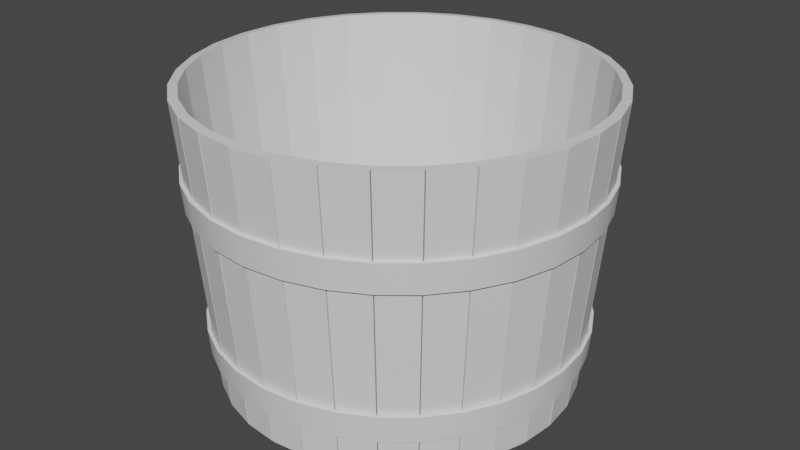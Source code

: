 # Source: Bucket.blend  (saved by Blender 3.3.6; exported with 4.5.12 LTS)
import bpy
from mathutils import Matrix  # noqa: F401  (used for matrix-valued properties, if any)

bpy.ops.wm.read_factory_settings(use_empty=True)
scene = bpy.context.scene
scene.name = 'Scene'

# ---- collections
col_collection = bpy.data.collections.new('Collection'); scene.collection.children.link(col_collection)

# ---- materials (node trees are filled in below, after node groups)
mat_wood = bpy.data.materials.new('Wood')
mat_wood.use_transparent_shadow = False
mat_steel = bpy.data.materials.new('Steel')
mat_steel.use_transparent_shadow = False

# ---- node groups
ng_auto_smooth = bpy.data.node_groups.new('Auto Smooth', 'GeometryNodeTree')
_s = ng_auto_smooth.interface.new_socket(name='Geometry', in_out='OUTPUT', socket_type='NodeSocketGeometry')
_s = ng_auto_smooth.interface.new_socket(name='Geometry', in_out='INPUT', socket_type='NodeSocketGeometry')
_s = ng_auto_smooth.interface.new_socket(name='Angle', in_out='INPUT', socket_type='NodeSocketFloat')
_s.subtype = 'ANGLE'
_s.min_value = 0.0
_s.max_value = 3.142
ng_auto_smooth.is_modifier = True
_N = ng_auto_smooth.nodes; _L = ng_auto_smooth.links
n0 = _N.new('NodeGroupOutput'); n0.name = 'Group Output'; n0.location = (480, -100)
n1 = _N.new('NodeGroupInput'); n1.name = 'Group Input'; n1.location = (-420, -300)
n2 = _N.new('NodeGroupInput'); n2.name = 'Group Input.001'; n2.location = (-60, -100)
n3 = _N.new('GeometryNodeSetShadeSmooth'); n3.name = 'Set Shade Smooth'; n3.location = (120, -100)
n3.domain = 'EDGE'
n4 = _N.new('GeometryNodeSetShadeSmooth'); n4.name = 'Set Shade Smooth.001'; n4.location = (300, -100)
n5 = _N.new('GeometryNodeInputMeshEdgeAngle'); n5.name = 'Edge Angle'; n5.location = (-420, -220)
n6 = _N.new('GeometryNodeInputEdgeSmooth'); n6.name = 'Is Edge Smooth'; n6.location = (-60, -160)
n7 = _N.new('GeometryNodeInputShadeSmooth'); n7.name = 'Is Face Smooth'; n7.location = (-240, -340)
n8 = _N.new('FunctionNodeBooleanMath'); n8.name = 'Boolean Math'; n8.location = (-60, -220)
n9 = _N.new('FunctionNodeCompare'); n9.name = 'Compare'; n9.location = (-240, -180)
n9.operation = 'LESS_EQUAL'
_L.new(n5.outputs[0], n9.inputs[0])
_L.new(n4.outputs[0], n0.inputs[0])
_L.new(n1.outputs[1], n9.inputs[1])
_L.new(n9.outputs[0], n8.inputs[0])
_L.new(n7.outputs[0], n8.inputs[1])
_L.new(n2.outputs[0], n3.inputs[0])
_L.new(n6.outputs[0], n3.inputs[1])
_L.new(n3.outputs[0], n4.inputs[0])
_L.new(n8.outputs[0], n3.inputs[2])
n0.is_active_output = True

# ---- material node trees
mat_wood.use_nodes = True; mat_wood.node_tree.nodes.clear()
_N = mat_wood.node_tree.nodes; _L = mat_wood.node_tree.links
n0 = _N.new('ShaderNodeBsdfPrincipled'); n0.name = 'Principled BSDF'; n0.location = (10, 300)
n0.distribution = 'GGX'
n0.subsurface_method = 'RANDOM_WALK_SKIN'
n0.inputs[3].default_value = 1.45
n0.inputs[27].default_value = (0.0, 0.0, 0.0, 1.0)
n0.inputs[28].default_value = 1.0
n1 = _N.new('ShaderNodeOutputMaterial'); n1.name = 'Material Output'; n1.location = (300, 300)
_L.new(n0.outputs[0], n1.inputs[0])
n1.is_active_output = True
mat_steel.use_nodes = True; mat_steel.node_tree.nodes.clear()
_N = mat_steel.node_tree.nodes; _L = mat_steel.node_tree.links
n0 = _N.new('ShaderNodeBsdfPrincipled'); n0.name = 'Principled BSDF'; n0.location = (10, 300)
n0.distribution = 'GGX'
n0.subsurface_method = 'RANDOM_WALK_SKIN'
n0.inputs[3].default_value = 1.45
n0.inputs[27].default_value = (0.0, 0.0, 0.0, 1.0)
n0.inputs[28].default_value = 1.0
n1 = _N.new('ShaderNodeOutputMaterial'); n1.name = 'Material Output'; n1.location = (300, 300)
_L.new(n0.outputs[0], n1.inputs[0])
n1.is_active_output = True

# ---- world
world_world = bpy.data.worlds.new('World'); scene.world = world_world
world_world.use_nodes = True; world_world.node_tree.nodes.clear()
_N = world_world.node_tree.nodes; _L = world_world.node_tree.links
n0 = _N.new('ShaderNodeOutputWorld'); n0.name = 'World Output'; n0.location = (300, 300)
n1 = _N.new('ShaderNodeBackground'); n1.name = 'Background'; n1.location = (10, 300)
n1.inputs[0].default_value = (0.05088, 0.05088, 0.05088, 1.0)
_L.new(n1.outputs[0], n0.inputs[0])
n0.is_active_output = True
world_world.color = (0.05088, 0.05088, 0.05088)
world_world.use_sun_shadow = False
world_world.sun_shadow_jitter_overblur = 0.0

# ---- meshes
me_circle_002 = bpy.data.meshes.new('Circle.002')
me_circle_002.from_pydata([(-1.187e-10, 0.9545, 0.04081), (-0.1862, 0.9361, 0.04081), (-0.3653, 0.8818, 0.04081), (-0.5303, 0.7936, 0.04081), (-0.6749, 0.6749, 0.04081), (-0.7936, 0.5303, 0.04081), (-0.8818, 0.3653, 0.04081), (-0.9361, 0.1862, 0.04081), (-0.9545, 8.902e-11, 0.04081), (-0.9361, -0.1862, 0.04081), (-0.8818, -0.3653, 0.04081), (-0.7936, -0.5303, 0.04081), (-0.6749, -0.6749, 0.04081), (-0.5303, -0.7936, 0.04081), (-0.3653, -0.8818, 0.04081), (-0.1862, -0.9361, 0.04081), (-1.187e-10, -0.9545, 0.04081), (0.1862, -0.9361, 0.04081), (0.3653, -0.8818, 0.04081), (0.5303, -0.7936, 0.04081), (0.6749, -0.6749, 0.04081), (0.7936, -0.5303, 0.04081), (0.8818, -0.3653, 0.04081), (0.9361, -0.1862, 0.04081), (0.9545, 8.902e-11, 0.04081), (0.9361, 0.1862, 0.04081), (0.8818, 0.3653, 0.04081), (0.7936, 0.5303, 0.04081), (0.6749, 0.6749, 0.04081), (0.5303, 0.7936, 0.04081), (0.3653, 0.8818, 0.04081), (0.1862, 0.9361, 0.04081), (0.009123, 0.9244, 0.08706), (-0.1771, 0.9061, 0.08706), (-0.3561, 0.8518, 0.08706), (-0.5212, 0.7636, 0.08706), (-0.6658, 0.6449, 0.08706), (-0.7845, 0.5003, 0.08706), (-0.8727, 0.3352, 0.08706), (-0.927, 0.1562, 0.08706), (-0.9454, -0.03003, 0.08706), (-0.927, -0.2162, 0.08706), (-0.8727, -0.3953, 0.08706), (-0.7845, -0.5603, 0.08706), (-0.6658, -0.7049, 0.08706), (-0.5212, -0.8236, 0.08706), (-0.3561, -0.9118, 0.08706), (-0.1771, -0.9662, 0.08706), (0.009123, -0.9845, 0.08706), (0.1953, -0.9662, 0.08706), (0.3744, -0.9118, 0.08706), (0.5394, -0.8236, 0.08706), (0.684, -0.7049, 0.08706), (0.8027, -0.5603, 0.08706), (0.8909, -0.3953, 0.08706), (0.9453, -0.2162, 0.08706), (0.9636, -0.03003, 0.08706), (0.9453, 0.1562, 0.08706), (0.8909, 0.3352, 0.08706), (0.8027, 0.5003, 0.08706), (0.684, 0.6449, 0.08706), (0.5394, 0.7636, 0.08706), (0.3744, 0.8518, 0.08706), (0.1953, 0.9061, 0.08706), (0.9801, -0.1982, 0.00317), (0.9251, -0.3797, 0.00317), (1.057, -0.4346, 1.658), (1.121, -0.2261, 1.658), (-0.9251, -0.3797, 0.00317), (-0.9801, -0.1982, 0.00317), (-1.121, -0.2261, 1.658), (-1.057, -0.4346, 1.658), (1.0, -0.003167, 0.00317), (0.9814, -0.192, 0.00317), (1.122, -0.2199, 1.658), (1.143, -0.003167, 1.658), (-0.8332, -0.5529, 0.00317), (-0.9226, -0.3856, 0.00317), (-1.055, -0.4404, 1.658), (-0.9523, -0.6325, 1.658), (0.9814, 0.192, 0.00317), (1.0, 0.003167, 0.00317), (1.143, 0.003167, 1.658), (1.122, 0.2199, 1.658), (-0.7093, -0.7048, 0.00317), (-0.8297, -0.5582, 0.00317), (-0.9488, -0.6378, 1.658), (-0.8106, -0.8062, 1.658), (0.9251, 0.3797, 0.00317), (0.9801, 0.1982, 0.00317), (1.121, 0.2261, 1.658), (1.057, 0.4346, 1.658), (-0.5582, -0.8297, 0.00317), (-0.7048, -0.7093, 0.00317), (-0.8062, -0.8106, 1.658), (-0.6378, -0.9488, 1.658), (0.8332, 0.5529, 0.00317), (0.9226, 0.3856, 0.00317), (1.055, 0.4404, 1.658), (0.9523, 0.6325, 1.658), (-0.3856, -0.9226, 0.00317), (-0.5529, -0.8332, 0.00317), (-0.6325, -0.9523, 1.658), (-0.4404, -1.055, 1.658), (-0.192, 0.9814, 0.00317), (-0.003167, 1.0, 0.00317), (-0.003167, 1.143, 1.658), (-0.2199, 1.122, 1.658), (0.7093, 0.7048, 0.00317), (0.8297, 0.5582, 0.00317), (0.9488, 0.6378, 1.658), (0.8106, 0.8062, 1.658), (-0.1982, -0.9801, 0.00317), (-0.3797, -0.9251, 0.00317), (-0.4346, -1.057, 1.658), (-0.2261, -1.121, 1.658), (-0.3797, 0.9251, 0.00317), (-0.1982, 0.9801, 0.00317), (-0.2261, 1.121, 1.658), (-0.4346, 1.057, 1.658), (0.5582, 0.8297, 0.00317), (0.7048, 0.7093, 0.00317), (0.8062, 0.8106, 1.658), (0.6378, 0.9488, 1.658), (-0.003167, -1.0, 0.00317), (-0.192, -0.9814, 0.00317), (-0.2199, -1.122, 1.658), (-0.003167, -1.143, 1.658), (-0.5529, 0.8332, 0.00317), (-0.3856, 0.9226, 0.00317), (-0.4404, 1.055, 1.658), (-0.6325, 0.9523, 1.658), (0.3856, 0.9226, 0.00317), (0.5529, 0.8332, 0.00317), (0.6325, 0.9523, 1.658), (0.4404, 1.055, 1.658), (0.192, -0.9814, 0.00317), (0.003167, -1.0, 0.00317), (0.003167, -1.143, 1.658), (0.2199, -1.122, 1.658), (-0.7048, 0.7093, 0.00317), (-0.5582, 0.8297, 0.00317), (-0.6378, 0.9488, 1.658), (-0.8062, 0.8106, 1.658), (0.1982, 0.9801, 0.00317), (0.3797, 0.9251, 0.00317), (0.4346, 1.057, 1.658), (0.2261, 1.121, 1.658), (0.3797, -0.9251, 0.00317), (0.1982, -0.9801, 0.00317), (0.2261, -1.121, 1.658), (0.4346, -1.057, 1.658), (-0.8297, 0.5582, 0.00317), (-0.7093, 0.7048, 0.00317), (-0.8106, 0.8062, 1.658), (-0.9488, 0.6378, 1.658), (0.003167, 1.0, 0.00317), (0.192, 0.9814, 0.00317), (0.2199, 1.122, 1.658), (0.003167, 1.143, 1.658), (0.5529, -0.8332, 0.00317), (0.3856, -0.9226, 0.00317), (0.4404, -1.055, 1.658), (0.6325, -0.9523, 1.658), (-0.9226, 0.3856, 0.00317), (-0.8332, 0.5529, 0.00317), (-0.9523, 0.6325, 1.658), (-1.055, 0.4404, 1.658), (0.7048, -0.7093, 0.00317), (0.5582, -0.8297, 0.00317), (0.6378, -0.9488, 1.658), (0.8062, -0.8106, 1.658), (-0.9801, 0.1982, 0.00317), (-0.9251, 0.3797, 0.00317), (-1.057, 0.4346, 1.658), (-1.121, 0.2261, 1.658), (0.8297, -0.5582, 0.00317), (0.7093, -0.7048, 0.00317), (0.8106, -0.8062, 1.658), (0.9488, -0.6378, 1.658), (-1.0, 0.003167, 0.00317), (-0.9814, 0.192, 0.00317), (-1.122, 0.2199, 1.658), (-1.143, 0.003167, 1.658), (0.9226, -0.3856, 0.00317), (0.8332, -0.5529, 0.00317), (0.9523, -0.6325, 1.658), (1.055, -0.4404, 1.658), (-0.9814, -0.192, 0.00317), (-1.0, -0.003167, 0.00317), (-1.143, -0.003167, 1.658), (-1.122, -0.2199, 1.658), (0.9325, -0.1837, 0.007462), (1.073, -0.2117, 1.663), (1.01, -0.4201, 1.663), (0.8774, -0.3653, 0.007462), (-0.8774, -0.3653, 0.007462), (-1.01, -0.4201, 1.663), (-1.073, -0.2117, 1.663), (-0.9325, -0.1837, 0.007462), (0.9504, 0.001716, 0.007462), (1.094, 0.001716, 1.663), (1.072, -0.215, 1.663), (0.9318, -0.1871, 0.007462), (-0.7893, -0.5294, 0.007462), (-0.9084, -0.609, 1.663), (-1.011, -0.4169, 1.663), (-0.8787, -0.3621, 0.007462), (0.9318, 0.1871, 0.007462), (1.072, 0.215, 1.663), (1.094, -0.001716, 1.663), (0.9504, -0.001716, 0.007462), (-0.6708, -0.6732, 0.007462), (-0.7721, -0.7746, 1.663), (-0.9103, -0.6062, 1.663), (-0.7912, -0.5266, 0.007462), (0.8774, 0.3653, 0.007462), (1.01, 0.4201, 1.663), (1.073, 0.2117, 1.663), (0.9325, 0.1837, 0.007462), (-0.5266, -0.7912, 0.007462), (-0.6062, -0.9103, 1.663), (-0.7746, -0.7721, 1.663), (-0.6732, -0.6708, 0.007462), (0.7893, 0.5294, 0.007462), (0.9084, 0.609, 1.663), (1.011, 0.4169, 1.663), (0.8787, 0.3621, 0.007462), (-0.3621, -0.8787, 0.007462), (-0.4169, -1.011, 1.663), (-0.609, -0.9084, 1.663), (-0.5294, -0.7893, 0.007462), (-0.1871, 0.9318, 0.007462), (-0.215, 1.072, 1.663), (0.001716, 1.094, 1.663), (0.001716, 0.9504, 0.007462), (0.6708, 0.6732, 0.007462), (0.7721, 0.7746, 1.663), (0.9103, 0.6062, 1.663), (0.7912, 0.5266, 0.007462), (-0.1837, -0.9325, 0.007462), (-0.2117, -1.073, 1.663), (-0.4201, -1.01, 1.663), (-0.3653, -0.8774, 0.007462), (-0.3653, 0.8774, 0.007462), (-0.4201, 1.01, 1.663), (-0.2117, 1.073, 1.663), (-0.1837, 0.9325, 0.007462), (0.5266, 0.7912, 0.007462), (0.6062, 0.9103, 1.663), (0.7746, 0.7721, 1.663), (0.6732, 0.6708, 0.007462), (0.001716, -0.9504, 0.007462), (0.001716, -1.094, 1.663), (-0.215, -1.072, 1.663), (-0.1871, -0.9318, 0.007462), (-0.5294, 0.7893, 0.007462), (-0.609, 0.9084, 1.663), (-0.4169, 1.011, 1.663), (-0.3621, 0.8787, 0.007462), (0.3621, 0.8787, 0.007462), (0.4169, 1.011, 1.663), (0.609, 0.9084, 1.663), (0.5294, 0.7893, 0.007462), (0.1871, -0.9318, 0.007462), (0.215, -1.072, 1.663), (-0.001716, -1.094, 1.663), (-0.001716, -0.9504, 0.007462), (-0.6732, 0.6708, 0.007462), (-0.7746, 0.7721, 1.663), (-0.6062, 0.9103, 1.663), (-0.5266, 0.7912, 0.007462), (0.1837, 0.9325, 0.007462), (0.2117, 1.073, 1.663), (0.4201, 1.01, 1.663), (0.3653, 0.8774, 0.007462), (0.3653, -0.8774, 0.007462), (0.4201, -1.01, 1.663), (0.2117, -1.073, 1.663), (0.1837, -0.9325, 0.007462), (-0.7912, 0.5266, 0.007462), (-0.9103, 0.6062, 1.663), (-0.7721, 0.7746, 1.663), (-0.6708, 0.6732, 0.007462), (-0.001716, 0.9504, 0.007462), (-0.001716, 1.094, 1.663), (0.215, 1.072, 1.663), (0.1871, 0.9318, 0.007462), (0.5294, -0.7893, 0.007462), (0.609, -0.9084, 1.663), (0.4169, -1.011, 1.663), (0.3621, -0.8787, 0.007462), (-0.8787, 0.3621, 0.007462), (-1.011, 0.4169, 1.663), (-0.9084, 0.609, 1.663), (-0.7893, 0.5294, 0.007462), (0.6732, -0.6708, 0.007462), (0.7746, -0.7721, 1.663), (0.6062, -0.9103, 1.663), (0.5266, -0.7912, 0.007462), (-0.9325, 0.1837, 0.007462), (-1.073, 0.2117, 1.663), (-1.01, 0.4201, 1.663), (-0.8774, 0.3653, 0.007462), (0.7912, -0.5266, 0.007462), (0.9103, -0.6062, 1.663), (0.7721, -0.7746, 1.663), (0.6708, -0.6732, 0.007462), (-0.9504, -0.001716, 0.007462), (-1.094, -0.001716, 1.663), (-1.072, 0.215, 1.663), (-0.9318, 0.1871, 0.007462), (0.8787, -0.3621, 0.007462), (1.011, -0.4169, 1.663), (0.9084, -0.609, 1.663), (0.7893, -0.5294, 0.007462), (-0.9318, -0.1871, 0.007462), (-1.072, -0.215, 1.663), (-1.094, 0.001716, 1.663), (-0.9504, 0.001716, 0.007462), (0.0, 1.021, 0.2087), (-0.1992, 1.001, 0.2087), (-0.3907, 0.9433, 0.2087), (-0.5672, 0.8489, 0.2087), (-0.722, 0.722, 0.2087), (-0.8489, 0.5672, 0.2087), (-0.9433, 0.3907, 0.2087), (-1.001, 0.1992, 0.2087), (-1.021, 0.0, 0.2087), (-1.001, -0.1992, 0.2087), (-0.9433, -0.3907, 0.2087), (-0.8489, -0.5672, 0.2087), (-0.722, -0.722, 0.2087), (-0.5672, -0.8489, 0.2087), (-0.3907, -0.9433, 0.2087), (-0.1992, -1.001, 0.2087), (0.0, -1.021, 0.2087), (0.1992, -1.001, 0.2087), (0.3907, -0.9433, 0.2087), (0.5672, -0.8489, 0.2087), (0.722, -0.722, 0.2087), (0.8489, -0.5672, 0.2087), (0.9433, -0.3907, 0.2087), (1.001, -0.1992, 0.2087), (1.021, 0.0, 0.2087), (1.001, 0.1992, 0.2087), (0.9433, 0.3907, 0.2087), (0.8489, 0.5672, 0.2087), (0.722, 0.722, 0.2087), (0.5672, 0.8489, 0.2087), (0.3907, 0.9433, 0.2087), (0.1992, 1.001, 0.2087), (0.0, 1.035, 0.3627), (-0.2019, 1.015, 0.3627), (-0.3959, 0.9559, 0.3627), (-0.5748, 0.8603, 0.3627), (-0.7316, 0.7316, 0.3627), (-0.8603, 0.5748, 0.3627), (-0.9559, 0.3959, 0.3627), (-1.015, 0.2019, 0.3627), (-1.035, 4.985e-11, 0.3627), (-1.015, -0.2019, 0.3627), (-0.9559, -0.3959, 0.3627), (-0.8603, -0.5748, 0.3627), (-0.7316, -0.7316, 0.3627), (-0.5748, -0.8603, 0.3627), (-0.3959, -0.9559, 0.3627), (-0.2019, -1.015, 0.3627), (0.0, -1.035, 0.3627), (0.2019, -1.015, 0.3627), (0.3959, -0.9559, 0.3627), (0.5748, -0.8603, 0.3627), (0.7316, -0.7316, 0.3627), (0.8603, -0.5748, 0.3627), (0.9559, -0.3959, 0.3627), (1.015, -0.2019, 0.3627), (1.035, 4.985e-11, 0.3627), (1.015, 0.2019, 0.3627), (0.9559, 0.3959, 0.3627), (0.8603, 0.5748, 0.3627), (0.7316, 0.7316, 0.3627), (0.5748, 0.8603, 0.3627), (0.3959, 0.9559, 0.3627), (0.2019, 1.015, 0.3627), (3.117e-10, 1.091, 1.06), (-0.2128, 1.07, 1.06), (-0.4174, 1.008, 1.06), (-0.606, 0.9069, 1.06), (-0.7713, 0.7713, 1.06), (-0.9069, 0.606, 1.06), (-1.008, 0.4174, 1.06), (-1.07, 0.2128, 1.06), (-1.091, -3.792e-10, 1.06), (-1.07, -0.2128, 1.06), (-1.008, -0.4174, 1.06), (-0.9069, -0.606, 1.06), (-0.7713, -0.7713, 1.06), (-0.606, -0.9069, 1.06), (-0.4174, -1.008, 1.06), (-0.2128, -1.07, 1.06), (3.117e-10, -1.091, 1.06), (0.2128, -1.07, 1.06), (0.4174, -1.008, 1.06), (0.606, -0.9069, 1.06), (0.7713, -0.7713, 1.06), (0.9069, -0.606, 1.06), (1.008, -0.4174, 1.06), (1.07, -0.2128, 1.06), (1.091, -3.792e-10, 1.06), (1.07, 0.2128, 1.06), (1.008, 0.4174, 1.06), (0.9069, 0.606, 1.06), (0.7713, 0.7713, 1.06), (0.606, 0.9069, 1.06), (0.4174, 1.008, 1.06), (0.2128, 1.07, 1.06), (3.117e-10, 1.105, 1.225), (-0.2156, 1.084, 1.225), (-0.423, 1.021, 1.225), (-0.6141, 0.9191, 1.225), (-0.7816, 0.7816, 1.225), (-0.9191, 0.6141, 1.225), (-1.021, 0.423, 1.225), (-1.084, 0.2156, 1.225), (-1.105, -3.259e-10, 1.225), (-1.084, -0.2156, 1.225), (-1.021, -0.423, 1.225), (-0.9191, -0.6141, 1.225), (-0.7816, -0.7816, 1.225), (-0.6141, -0.9191, 1.225), (-0.423, -1.021, 1.225), (-0.2156, -1.084, 1.225), (3.117e-10, -1.105, 1.225), (0.2156, -1.084, 1.225), (0.423, -1.021, 1.225), (0.6141, -0.9191, 1.225), (0.7816, -0.7816, 1.225), (0.9191, -0.6141, 1.225), (1.021, -0.423, 1.225), (1.084, -0.2156, 1.225), (1.105, -3.259e-10, 1.225), (1.084, 0.2156, 1.225), (1.021, 0.423, 1.225), (0.9191, 0.6141, 1.225), (0.7816, 0.7816, 1.225), (0.6141, 0.9191, 1.225), (0.423, 1.021, 1.225), (0.2156, 1.084, 1.225), (1.021, 0.2032, 0.2069), (1.035, 0.2058, 0.3609), (1.055, 4.985e-11, 0.3609), (1.041, 0.0, 0.2069), (-0.7364, -0.7364, 0.2069), (-0.7461, -0.7461, 0.3609), (-0.8773, -0.5862, 0.3609), (-0.8659, -0.5786, 0.2069), (0.9622, 0.3985, 0.2069), (0.9748, 0.4038, 0.3609), (-0.5786, -0.8659, 0.2069), (-0.5862, -0.8773, 0.3609), (0.8659, 0.5786, 0.2069), (0.8773, 0.5862, 0.3609), (-0.3985, -0.9622, 0.2069), (-0.4038, -0.9748, 0.3609), (-0.2032, 1.021, 0.2069), (-0.2058, 1.035, 0.3609), (0.0, 1.055, 0.3609), (0.0, 1.041, 0.2069), (0.7364, 0.7364, 0.2069), (0.7461, 0.7461, 0.3609), (-0.2032, -1.021, 0.2069), (-0.2058, -1.035, 0.3609), (-0.3985, 0.9622, 0.2069), (-0.4038, 0.9748, 0.3609), (0.5786, 0.8659, 0.2069), (0.5862, 0.8773, 0.3609), (0.0, -1.041, 0.2069), (0.0, -1.055, 0.3609), (-0.5786, 0.8659, 0.2069), (-0.5862, 0.8773, 0.3609), (0.3985, 0.9622, 0.2069), (0.4038, 0.9748, 0.3609), (0.2032, -1.021, 0.2069), (0.2058, -1.035, 0.3609), (-0.7364, 0.7364, 0.2069), (-0.7461, 0.7461, 0.3609), (0.2032, 1.021, 0.2069), (0.2058, 1.035, 0.3609), (0.3985, -0.9622, 0.2069), (0.4038, -0.9748, 0.3609), (-0.8659, 0.5786, 0.2069), (-0.8773, 0.5862, 0.3609), (0.5786, -0.8659, 0.2069), (0.5862, -0.8773, 0.3609), (-0.9622, 0.3985, 0.2069), (-0.9748, 0.4038, 0.3609), (0.7364, -0.7364, 0.2069), (0.7461, -0.7461, 0.3609), (-1.021, 0.2032, 0.2069), (-1.035, 0.2058, 0.3609), (0.8659, -0.5786, 0.2069), (0.8773, -0.5862, 0.3609), (-1.041, 0.0, 0.2069), (-1.055, 4.985e-11, 0.3609), (0.9622, -0.3985, 0.2069), (0.9748, -0.4038, 0.3609), (-1.021, -0.2032, 0.2069), (-1.035, -0.2058, 0.3609), (1.021, -0.2032, 0.2069), (1.035, -0.2058, 0.3609), (-0.9622, -0.3985, 0.2069), (-0.9748, -0.4038, 0.3609), (1.09, 0.2168, 1.058), (1.104, 0.2197, 1.223), (1.126, -3.259e-10, 1.223), (1.111, -3.792e-10, 1.058), (-0.7859, -0.7859, 1.058), (-0.7962, -0.7962, 1.223), (-0.9363, -0.6256, 1.223), (-0.9241, -0.6175, 1.058), (1.027, 0.4253, 1.058), (1.04, 0.4309, 1.223), (-0.6175, -0.9241, 1.058), (-0.6256, -0.9363, 1.223), (0.9241, 0.6175, 1.058), (0.9363, 0.6256, 1.223), (-0.4253, -1.027, 1.058), (-0.4309, -1.04, 1.223), (-0.2168, 1.09, 1.058), (-0.2197, 1.104, 1.223), (3.117e-10, 1.126, 1.223), (3.117e-10, 1.111, 1.058), (0.7859, 0.7859, 1.058), (0.7962, 0.7962, 1.223), (-0.2168, -1.09, 1.058), (-0.2197, -1.104, 1.223), (-0.4253, 1.027, 1.058), (-0.4309, 1.04, 1.223), (0.6175, 0.9241, 1.058), (0.6256, 0.9363, 1.223), (3.117e-10, -1.111, 1.058), (3.117e-10, -1.126, 1.223), (-0.6175, 0.9241, 1.058), (-0.6256, 0.9363, 1.223), (0.4253, 1.027, 1.058), (0.4309, 1.04, 1.223), (0.2168, -1.09, 1.058), (0.2197, -1.104, 1.223), (-0.7859, 0.7859, 1.058), (-0.7962, 0.7962, 1.223), (0.2168, 1.09, 1.058), (0.2197, 1.104, 1.223), (0.4253, -1.027, 1.058), (0.4309, -1.04, 1.223), (-0.9241, 0.6175, 1.058), (-0.9363, 0.6256, 1.223), (0.6175, -0.9241, 1.058), (0.6256, -0.9363, 1.223), (-1.027, 0.4253, 1.058), (-1.04, 0.4309, 1.223), (0.7859, -0.7859, 1.058), (0.7962, -0.7962, 1.223), (-1.09, 0.2168, 1.058), (-1.104, 0.2197, 1.223), (0.9241, -0.6175, 1.058), (0.9363, -0.6256, 1.223), (-1.111, -3.792e-10, 1.058), (-1.126, -3.259e-10, 1.223), (1.027, -0.4253, 1.058), (1.04, -0.4309, 1.223), (-1.09, -0.2168, 1.058), (-1.104, -0.2197, 1.223), (1.09, -0.2168, 1.058), (1.104, -0.2197, 1.223), (-1.027, -0.4253, 1.058), (-1.04, -0.4309, 1.223)], [], [(1, 0, 31, 30, 29, 28, 27, 26, 25, 24, 23, 22, 21, 20, 19, 18, 17, 16, 15, 14, 13, 12, 11, 10, 9, 8, 7, 6, 5, 4, 3, 2), (33, 34, 35, 36, 37, 38, 39, 40, 41, 42, 43, 44, 45, 46, 47, 48, 49, 50, 51, 52, 53, 54, 55, 56, 57, 58, 59, 60, 61, 62, 63, 32), (16, 17, 49, 48), (3, 4, 36, 35), (30, 31, 63, 62), (17, 18, 50, 49), (4, 5, 37, 36), (31, 0, 32, 63), (18, 19, 51, 50), (5, 6, 38, 37), (19, 20, 52, 51), (6, 7, 39, 38), (20, 21, 53, 52), (7, 8, 40, 39), (21, 22, 54, 53), (8, 9, 41, 40), (22, 23, 55, 54), (9, 10, 42, 41), (23, 24, 56, 55), (10, 11, 43, 42), (24, 25, 57, 56), (11, 12, 44, 43), (25, 26, 58, 57), (12, 13, 45, 44), (26, 27, 59, 58), (13, 14, 46, 45), (0, 1, 33, 32), (27, 28, 60, 59), (14, 15, 47, 46), (1, 2, 34, 33), (28, 29, 61, 60), (15, 16, 48, 47), (2, 3, 35, 34), (29, 30, 62, 61), (64, 67, 66, 65), (68, 71, 70, 69), (72, 75, 74, 73), (76, 79, 78, 77), (80, 83, 82, 81), (84, 87, 86, 85), (88, 91, 90, 89), (92, 95, 94, 93), (96, 99, 98, 97), (100, 103, 102, 101), (104, 107, 106, 105), (108, 111, 110, 109), (112, 115, 114, 113), (116, 119, 118, 117), (120, 123, 122, 121), (124, 127, 126, 125), (128, 131, 130, 129), (132, 135, 134, 133), (136, 139, 138, 137), (140, 143, 142, 141), (144, 147, 146, 145), (148, 151, 150, 149), (152, 155, 154, 153), (156, 159, 158, 157), (160, 163, 162, 161), (164, 167, 166, 165), (168, 171, 170, 169), (172, 175, 174, 173), (176, 179, 178, 177), (180, 183, 182, 181), (184, 187, 186, 185), (188, 191, 190, 189), (192, 195, 194, 193), (196, 199, 198, 197), (200, 203, 202, 201), (204, 207, 206, 205), (208, 211, 210, 209), (212, 215, 214, 213), (216, 219, 218, 217), (220, 223, 222, 221), (224, 227, 226, 225), (228, 231, 230, 229), (232, 235, 234, 233), (236, 239, 238, 237), (240, 243, 242, 241), (244, 247, 246, 245), (248, 251, 250, 249), (252, 255, 254, 253), (256, 259, 258, 257), (260, 263, 262, 261), (264, 267, 266, 265), (268, 271, 270, 269), (272, 275, 274, 273), (276, 279, 278, 277), (280, 283, 282, 281), (284, 287, 286, 285), (288, 291, 290, 289), (292, 295, 294, 293), (296, 299, 298, 297), (300, 303, 302, 301), (304, 307, 306, 305), (308, 311, 310, 309), (312, 315, 314, 313), (316, 319, 318, 317), (135, 261, 262, 134), (77, 207, 204, 76), (162, 290, 291, 161), (147, 273, 274, 146), (85, 215, 212, 84), (164, 292, 293, 167), (159, 285, 286, 158), (93, 223, 220, 92), (166, 294, 295, 165), (64, 192, 193, 67), (101, 231, 228, 100), (168, 296, 297, 171), (66, 194, 195, 65), (113, 243, 240, 112), (170, 298, 299, 169), (68, 196, 197, 71), (125, 255, 252, 124), (172, 300, 301, 175), (70, 198, 199, 69), (137, 267, 264, 136), (174, 302, 303, 173), (72, 200, 201, 75), (149, 279, 276, 148), (176, 304, 305, 179), (74, 202, 203, 73), (161, 291, 288, 160), (178, 306, 307, 177), (76, 204, 205, 79), (169, 299, 296, 168), (180, 308, 309, 183), (78, 206, 207, 77), (177, 307, 304, 176), (182, 310, 311, 181), (80, 208, 209, 83), (185, 315, 312, 184), (184, 312, 313, 187), (82, 210, 211, 81), (65, 195, 192, 64), (186, 314, 315, 185), (84, 212, 213, 87), (73, 203, 200, 72), (188, 316, 317, 191), (86, 214, 215, 85), (81, 211, 208, 80), (190, 318, 319, 189), (88, 216, 217, 91), (89, 219, 216, 88), (90, 218, 219, 89), (97, 227, 224, 96), (92, 220, 221, 95), (109, 239, 236, 108), (94, 222, 223, 93), (121, 251, 248, 120), (96, 224, 225, 99), (133, 263, 260, 132), (98, 226, 227, 97), (145, 275, 272, 144), (100, 228, 229, 103), (157, 287, 284, 156), (102, 230, 231, 101), (107, 233, 234, 106), (104, 232, 233, 107), (119, 245, 246, 118), (106, 234, 235, 105), (131, 257, 258, 130), (108, 236, 237, 111), (143, 269, 270, 142), (110, 238, 239, 109), (155, 281, 282, 154), (112, 240, 241, 115), (167, 293, 294, 166), (114, 242, 243, 113), (175, 301, 302, 174), (116, 244, 245, 119), (183, 309, 310, 182), (118, 246, 247, 117), (191, 317, 318, 190), (120, 248, 249, 123), (71, 197, 198, 70), (122, 250, 251, 121), (79, 205, 206, 78), (124, 252, 253, 127), (87, 213, 214, 86), (126, 254, 255, 125), (95, 221, 222, 94), (128, 256, 257, 131), (103, 229, 230, 102), (130, 258, 259, 129), (115, 241, 242, 114), (132, 260, 261, 135), (127, 253, 254, 126), (134, 262, 263, 133), (139, 265, 266, 138), (136, 264, 265, 139), (151, 277, 278, 150), (138, 266, 267, 137), (163, 289, 290, 162), (140, 268, 269, 143), (171, 297, 298, 170), (105, 235, 232, 104), (142, 270, 271, 141), (179, 305, 306, 178), (117, 247, 244, 116), (144, 272, 273, 147), (187, 313, 314, 186), (129, 259, 256, 128), (146, 274, 275, 145), (67, 193, 194, 66), (141, 271, 268, 140), (148, 276, 277, 151), (75, 201, 202, 74), (153, 283, 280, 152), (150, 278, 279, 149), (83, 209, 210, 82), (165, 295, 292, 164), (152, 280, 281, 155), (91, 217, 218, 90), (173, 303, 300, 172), (154, 282, 283, 153), (99, 225, 226, 98), (181, 311, 308, 180), (156, 284, 285, 159), (111, 237, 238, 110), (189, 319, 316, 188), (158, 286, 287, 157), (123, 249, 250, 122), (69, 199, 196, 68), (160, 288, 289, 163), (345, 344, 376, 377), (332, 331, 363, 364), (346, 345, 377, 378), (333, 332, 364, 365), (347, 346, 378, 379), (334, 333, 365, 366), (321, 320, 352, 353), (348, 347, 379, 380), (335, 334, 366, 367), (322, 321, 353, 354), (349, 348, 380, 381), (336, 335, 367, 368), (323, 322, 354, 355), (350, 349, 381, 382), (337, 336, 368, 369), (324, 323, 355, 356), (351, 350, 382, 383), (338, 337, 369, 370), (325, 324, 356, 357), (320, 351, 383, 352), (339, 338, 370, 371), (326, 325, 357, 358), (340, 339, 371, 372), (327, 326, 358, 359), (341, 340, 372, 373), (328, 327, 359, 360), (342, 341, 373, 374), (329, 328, 360, 361), (343, 342, 374, 375), (330, 329, 361, 362), (344, 343, 375, 376), (331, 330, 362, 363), (409, 408, 440, 441), (396, 395, 427, 428), (410, 409, 441, 442), (397, 396, 428, 429), (411, 410, 442, 443), (398, 397, 429, 430), (385, 384, 416, 417), (412, 411, 443, 444), (399, 398, 430, 431), (386, 385, 417, 418), (413, 412, 444, 445), (400, 399, 431, 432), (387, 386, 418, 419), (414, 413, 445, 446), (401, 400, 432, 433), (388, 387, 419, 420), (415, 414, 446, 447), (402, 401, 433, 434), (389, 388, 420, 421), (384, 415, 447, 416), (403, 402, 434, 435), (390, 389, 421, 422), (404, 403, 435, 436), (391, 390, 422, 423), (405, 404, 436, 437), (392, 391, 423, 424), (406, 405, 437, 438), (393, 392, 424, 425), (407, 406, 438, 439), (394, 393, 425, 426), (408, 407, 439, 440), (395, 394, 426, 427), (448, 449, 450, 451), (452, 453, 454, 455), (456, 457, 449, 448), (458, 459, 453, 452), (460, 461, 457, 456), (462, 463, 459, 458), (464, 465, 466, 467), (468, 469, 461, 460), (470, 471, 463, 462), (472, 473, 465, 464), (474, 475, 469, 468), (476, 477, 471, 470), (478, 479, 473, 472), (480, 481, 475, 474), (482, 483, 477, 476), (484, 485, 479, 478), (486, 487, 481, 480), (488, 489, 483, 482), (490, 491, 485, 484), (467, 466, 487, 486), (492, 493, 489, 488), (494, 495, 491, 490), (496, 497, 493, 492), (498, 499, 495, 494), (500, 501, 497, 496), (502, 503, 499, 498), (504, 505, 501, 500), (506, 507, 503, 502), (508, 509, 505, 504), (510, 511, 507, 506), (451, 450, 509, 508), (455, 454, 511, 510), (512, 513, 514, 515), (516, 517, 518, 519), (520, 521, 513, 512), (522, 523, 517, 516), (524, 525, 521, 520), (526, 527, 523, 522), (528, 529, 530, 531), (532, 533, 525, 524), (534, 535, 527, 526), (536, 537, 529, 528), (538, 539, 533, 532), (540, 541, 535, 534), (542, 543, 537, 536), (544, 545, 539, 538), (546, 547, 541, 540), (548, 549, 543, 542), (550, 551, 545, 544), (552, 553, 547, 546), (554, 555, 549, 548), (531, 530, 551, 550), (556, 557, 553, 552), (558, 559, 555, 554), (560, 561, 557, 556), (562, 563, 559, 558), (564, 565, 561, 560), (566, 567, 563, 562), (568, 569, 565, 564), (570, 571, 567, 566), (572, 573, 569, 568), (574, 575, 571, 570), (515, 514, 573, 572), (519, 518, 575, 574), (377, 376, 450, 449), (416, 447, 551, 530), (325, 326, 494, 490), (396, 397, 522, 516), (378, 377, 449, 457), (326, 327, 498, 494), (397, 398, 526, 522), (379, 378, 457, 461), (327, 328, 502, 498), (398, 399, 534, 526), (380, 379, 461, 469), (328, 329, 506, 502), (399, 400, 540, 534), (381, 380, 469, 475), (329, 330, 510, 506), (400, 401, 546, 540), (382, 381, 475, 481), (330, 331, 455, 510), (401, 402, 552, 546), (383, 382, 481, 487), (331, 332, 452, 455), (402, 403, 556, 552), (352, 383, 487, 466), (332, 333, 458, 452), (403, 404, 560, 556), (333, 334, 462, 458), (404, 405, 564, 560), (334, 335, 470, 462), (405, 406, 568, 564), (335, 336, 476, 470), (406, 407, 572, 568), (336, 337, 482, 476), (407, 408, 515, 572), (337, 338, 488, 482), (408, 409, 512, 515), (338, 339, 492, 488), (409, 410, 520, 512), (339, 340, 496, 492), (410, 411, 524, 520), (340, 341, 500, 496), (411, 412, 532, 524), (341, 342, 504, 500), (412, 413, 538, 532), (342, 343, 508, 504), (413, 414, 544, 538), (343, 344, 451, 508), (414, 415, 550, 544), (344, 345, 448, 451), (415, 384, 531, 550), (345, 346, 456, 448), (417, 416, 530, 529), (346, 347, 460, 456), (418, 417, 529, 537), (347, 348, 468, 460), (419, 418, 537, 543), (348, 349, 474, 468), (420, 419, 543, 549), (349, 350, 480, 474), (421, 420, 549, 555), (350, 351, 486, 480), (422, 421, 555, 559), (351, 320, 467, 486), (423, 422, 559, 563), (353, 352, 466, 465), (424, 423, 563, 567), (354, 353, 465, 473), (425, 424, 567, 571), (355, 354, 473, 479), (426, 425, 571, 575), (356, 355, 479, 485), (427, 426, 575, 518), (357, 356, 485, 491), (428, 427, 518, 517), (358, 357, 491, 495), (429, 428, 517, 523), (359, 358, 495, 499), (430, 429, 523, 527), (360, 359, 499, 503), (431, 430, 527, 535), (361, 360, 503, 507), (432, 431, 535, 541), (362, 361, 507, 511), (433, 432, 541, 547), (363, 362, 511, 454), (434, 433, 547, 553), (364, 363, 454, 453), (435, 434, 553, 557), (365, 364, 453, 459), (436, 435, 557, 561), (384, 385, 528, 531), (366, 365, 459, 463), (437, 436, 561, 565), (385, 386, 536, 528), (367, 366, 463, 471), (438, 437, 565, 569), (386, 387, 542, 536), (368, 367, 471, 477), (439, 438, 569, 573), (387, 388, 548, 542), (369, 368, 477, 483), (440, 439, 573, 514), (388, 389, 554, 548), (370, 369, 483, 489), (441, 440, 514, 513), (389, 390, 558, 554), (371, 370, 489, 493), (442, 441, 513, 521), (390, 391, 562, 558), (372, 371, 493, 497), (443, 442, 521, 525), (320, 321, 464, 467), (391, 392, 566, 562), (373, 372, 497, 501), (444, 443, 525, 533), (321, 322, 472, 464), (392, 393, 570, 566), (374, 373, 501, 505), (445, 444, 533, 539), (322, 323, 478, 472), (393, 394, 574, 570), (375, 374, 505, 509), (446, 445, 539, 545), (323, 324, 484, 478), (394, 395, 519, 574), (376, 375, 509, 450), (447, 446, 545, 551), (324, 325, 490, 484), (395, 396, 516, 519)])
me_circle_002.polygons.foreach_set('use_smooth', [True] * 482)
me_circle_002.polygons.foreach_set('material_index', [0, 0, 0, 0, 0, 0, 0, 0, 0, 0, 0, 0, 0, 0, 0, 0, 0, 0, 0, 0, 0, 0, 0, 0, 0, 0, 0, 0, 0, 0, 0, 0, 0, 0, 0, 0, 0, 0, 0, 0, 0, 0, 0, 0, 0, 0, 0, 0, 0, 0, 0, 0, 0, 0, 0, 0, 0, 0, 0, 0, 0, 0, 0, 0, 0, 0, 0, 0, 0, 0, 0, 0, 0, 0, 0, 0, 0, 0, 0, 0, 0, 0, 0, 0, 0, 0, 0, 0, 0, 0, 0, 0, 0, 0, 0, 0, 0, 0, 0, 0, 0, 0, 0, 0, 0, 0, 0, 0, 0, 0, 0, 0, 0, 0, 0, 0, 0, 0, 0, 0, 0, 0, 0, 0, 0, 0, 0, 0, 0, 0, 0, 0, 0, 0, 0, 0, 0, 0, 0, 0, 0, 0, 0, 0, 0, 0, 0, 0, 0, 0, 0, 0, 0, 0, 0, 0, 0, 0, 0, 0, 0, 0, 0, 0, 0, 0, 0, 0, 0, 0, 0, 0, 0, 0, 0, 0, 0, 0, 0, 0, 0, 0, 0, 0, 0, 0, 0, 0, 0, 0, 0, 0, 0, 0, 0, 0, 0, 0, 0, 0, 0, 0, 0, 0, 0, 0, 0, 0, 0, 0, 0, 0, 0, 0, 0, 0, 0, 0, 0, 0, 0, 0, 0, 0, 0, 0, 1, 1, 1, 1, 1, 1, 1, 1, 1, 1, 1, 1, 1, 1, 1, 1, 1, 1, 1, 1, 1, 1, 1, 1, 1, 1, 1, 1, 1, 1, 1, 1, 1, 1, 1, 1, 1, 1, 1, 1, 1, 1, 1, 1, 1, 1, 1, 1, 1, 1, 1, 1, 1, 1, 1, 1, 1, 1, 1, 1, 1, 1, 1, 1, 1, 1, 1, 1, 1, 1, 1, 1, 1, 1, 1, 1, 1, 1, 1, 1, 1, 1, 1, 1, 1, 1, 1, 1, 1, 1, 1, 1, 1, 1, 1, 1, 1, 1, 1, 1, 1, 1, 1, 1, 1, 1, 1, 1, 1, 1, 1, 1, 1, 1, 1, 1, 1, 1, 1, 1, 1, 1, 1, 1, 1, 1, 1, 1, 1, 1, 1, 1, 1, 1, 1, 1, 1, 1, 1, 1, 1, 1, 1, 1, 1, 1, 1, 1, 1, 1, 1, 1, 1, 1, 1, 1, 1, 1, 1, 1, 1, 1, 1, 1, 1, 1, 1, 1, 1, 1, 1, 1, 1, 1, 1, 1, 1, 1, 1, 1, 1, 1, 1, 1, 1, 1, 1, 1, 1, 1, 1, 1, 1, 1, 1, 1, 1, 1, 1, 1, 1, 1, 1, 1, 1, 1, 1, 1, 1, 1, 1, 1, 1, 1, 1, 1, 1, 1, 1, 1, 1, 1, 1, 1, 1, 1, 1, 1, 1, 1, 1, 1, 1, 1, 1, 1, 1, 1, 1, 1, 1, 1, 1, 1, 1, 1, 1, 1, 1, 1, 1, 1, 1, 1, 1, 1])
_uv = me_circle_002.uv_layers.new(name='UVMap')
_uv.uv.foreach_set('vector', [0.01629, 0.4973, 0.005501, 0.4712, 0.0, 0.4436, 0.0, 0.4154, 0.005501, 0.3877, 0.01629, 0.3617, 0.03196, 0.3382, 0.0519, 0.3183, 0.07535, 0.3026, 0.1014, 0.2918, 0.1291, 0.2863, 0.1573, 0.2863, 0.1849, 0.2918, 0.211, 0.3026, 0.2344, 0.3183, 0.2544, 0.3382, 0.27, 0.3617, 0.2808, 0.3877, 0.2863, 0.4154, 0.2863, 0.4436, 0.2808, 0.4712, 0.27, 0.4973, 0.2544, 0.5207, 0.2344, 0.5407, 0.211, 0.5563, 0.1849, 0.5671, 0.1573, 0.5726, 0.1291, 0.5726, 0.1014, 0.5671, 0.07535, 0.5563, 0.0519, 0.5407, 0.03196, 0.5207, 0.0, 0.1573, 0.0, 0.1291, 0.005501, 0.1014, 0.01629, 0.07535, 0.03196, 0.0519, 0.0519, 0.03196, 0.07535, 0.01629, 0.1014, 0.005501, 0.1291, 0.0, 0.1573, 0.0, 0.1849, 0.005501, 0.211, 0.01629, 0.2344, 0.03196, 0.2544, 0.0519, 0.27, 0.07535, 0.2808, 0.1014, 0.2863, 0.1291, 0.2863, 0.1573, 0.2808, 0.1849, 0.27, 0.211, 0.2544, 0.2344, 0.2344, 0.2544, 0.211, 0.27, 0.1849, 0.2808, 0.1573, 0.2863, 0.1291, 0.2863, 0.1014, 0.2808, 0.07535, 0.27, 0.0519, 0.2544, 0.03196, 0.2344, 0.01629, 0.211, 0.005501, 0.1849, 0.7441, 0.3206, 0.7441, 0.3482, 0.7371, 0.3482, 0.7371, 0.3206, 0.7586, 0.3006, 0.7586, 0.2746, 0.7655, 0.2746, 0.7656, 0.3006, 0.7585, 0.4336, 0.7586, 0.4102, 0.7655, 0.4102, 0.7655, 0.4336, 0.7441, 0.3482, 0.7441, 0.3764, 0.7371, 0.3764, 0.7371, 0.3482, 0.7586, 0.2746, 0.7585, 0.2511, 0.7655, 0.2511, 0.7655, 0.2746, 0.7586, 0.4102, 0.7586, 0.3841, 0.7656, 0.3841, 0.7655, 0.4102, 0.7441, 0.3764, 0.7441, 0.4041, 0.7371, 0.4041, 0.7371, 0.3764, 0.7585, 0.2511, 0.7585, 0.2711, 0.7515, 0.2758, 0.7516, 0.2559, 0.7441, 0.4041, 0.7441, 0.4301, 0.7371, 0.4301, 0.7371, 0.4041, 0.7585, 0.2711, 0.7584, 0.2945, 0.7514, 0.2992, 0.7515, 0.2758, 0.7441, 0.4301, 0.7442, 0.4536, 0.7372, 0.4536, 0.7371, 0.4301, 0.7584, 0.2945, 0.7584, 0.3206, 0.7514, 0.3253, 0.7514, 0.2992, 0.7442, 0.4536, 0.7443, 0.4735, 0.7373, 0.4735, 0.7372, 0.4536, 0.7584, 0.3206, 0.7584, 0.3482, 0.7514, 0.353, 0.7514, 0.3253, 0.7514, 0.2559, 0.7513, 0.2793, 0.7444, 0.2746, 0.7444, 0.2511, 0.7584, 0.3482, 0.7584, 0.3764, 0.7514, 0.3812, 0.7514, 0.353, 0.7513, 0.2793, 0.7513, 0.3054, 0.7443, 0.3006, 0.7444, 0.2746, 0.7584, 0.3764, 0.7584, 0.4041, 0.7514, 0.4088, 0.7514, 0.3812, 0.7513, 0.3054, 0.7513, 0.333, 0.7443, 0.3283, 0.7443, 0.3006, 0.7584, 0.4041, 0.7585, 0.4301, 0.7515, 0.4349, 0.7514, 0.4088, 0.7513, 0.333, 0.7513, 0.3612, 0.7443, 0.3565, 0.7443, 0.3283, 0.7585, 0.4301, 0.7585, 0.4536, 0.7516, 0.4583, 0.7515, 0.4349, 0.7513, 0.3612, 0.7513, 0.3889, 0.7443, 0.3841, 0.7443, 0.3565, 0.7443, 0.2511, 0.7442, 0.2711, 0.7372, 0.2711, 0.7373, 0.2511, 0.7586, 0.3841, 0.7587, 0.3565, 0.7656, 0.3565, 0.7656, 0.3841, 0.7513, 0.3889, 0.7513, 0.4149, 0.7443, 0.4102, 0.7443, 0.3841, 0.7442, 0.2711, 0.7441, 0.2945, 0.7371, 0.2945, 0.7372, 0.2711, 0.7587, 0.3565, 0.7587, 0.3283, 0.7656, 0.3283, 0.7656, 0.3565, 0.7513, 0.4149, 0.7513, 0.4384, 0.7444, 0.4336, 0.7443, 0.4102, 0.7441, 0.2945, 0.7441, 0.3206, 0.7371, 0.3206, 0.7371, 0.2945, 0.7587, 0.3283, 0.7586, 0.3006, 0.7656, 0.3006, 0.7656, 0.3283, 0.7513, 0.4384, 0.7514, 0.4583, 0.7444, 0.4536, 0.7444, 0.4336, 0.08182, 0.5726, 0.08182, 0.8224, 0.05455, 0.8234, 0.05806, 0.5735, 0.4155, 2.794e-09, 0.4176, 0.2495, 0.3848, 0.2495, 0.3869, 0.0, 0.4479, 0.4987, 0.4479, 0.7484, 0.4176, 0.7491, 0.4215, 0.4994, 0.5196, 0.2496, 0.5155, 0.0, 0.5477, 0.0002509, 0.5477, 0.2498, 0.5155, 0.2498, 0.5155, 0.4993, 0.4833, 0.4996, 0.4874, 0.25, 0.3887, 0.749, 0.3848, 0.4993, 0.4151, 0.5001, 0.4151, 0.7497, 0.3827, 2.794e-09, 0.3848, 0.2495, 0.352, 0.2495, 0.3541, 0.0, 0.03079, 0.8225, 0.02727, 0.5726, 0.05455, 0.5737, 0.05455, 0.8234, 0.4874, 0.2496, 0.4833, 0.0, 0.5155, 0.0002501, 0.5155, 0.2498, 0.8688, 0.5007, 0.8688, 0.7506, 0.8456, 0.7517, 0.8486, 0.5017, 0.417, 0.2495, 0.417, 0.4991, 0.3848, 0.4993, 0.3889, 0.2497, 0.4544, 0.7484, 0.4504, 0.4987, 0.4808, 0.4995, 0.4808, 0.7491, 0.8201, 0.0, 0.8201, 0.2497, 0.7929, 0.2508, 0.7964, 0.0008994, 0.3498, 2.794e-09, 0.352, 0.2496, 0.3191, 0.2496, 0.3213, 0.0, 0.003517, 0.8225, 0.0, 0.5726, 0.02727, 0.5737, 0.02727, 0.8234, 0.7068, 0.2503, 0.7068, 0.5, 0.6764, 0.5007, 0.6803, 0.2509, 0.2905, 0.4991, 0.2863, 0.2496, 0.3185, 0.2498, 0.3185, 0.4994, 0.892, 0.5007, 0.892, 0.7506, 0.8688, 0.7517, 0.8718, 0.5017, 0.3842, 0.2495, 0.3842, 0.4991, 0.352, 0.4993, 0.3561, 0.2497, 0.7107, 0.2497, 0.7068, 0.0, 0.7371, 0.0007064, 0.7371, 0.2503, 0.7929, 0.0, 0.7929, 0.2497, 0.7656, 0.2508, 0.7691, 0.0008994, 0.317, 2.794e-09, 0.3191, 0.2496, 0.2863, 0.2496, 0.2884, 0.0, 0.7673, 0.7505, 0.7638, 0.5007, 0.791, 0.5017, 0.791, 0.7514, 0.7068, 0.0, 0.7068, 0.2496, 0.6764, 0.2503, 0.6803, 0.0006154, 0.3227, 0.4991, 0.3185, 0.2496, 0.3507, 0.2498, 0.3507, 0.4994, 0.8736, 0.2501, 0.8706, 0.0, 0.8938, 0.001171, 0.8938, 0.2511, 0.7107, 0.5001, 0.7068, 0.2503, 0.7371, 0.251, 0.7371, 0.5007, 0.1091, 0.5726, 0.1091, 0.8224, 0.08182, 0.8234, 0.08534, 0.5735, 0.7946, 0.7505, 0.791, 0.5007, 0.8183, 0.5017, 0.8183, 0.7514, 0.3823, 0.4993, 0.3823, 0.749, 0.352, 0.7497, 0.3559, 0.5, 0.8504, 0.2501, 0.8474, 0.0, 0.8706, 0.001171, 0.8706, 0.2511, 0.5477, 0.2498, 0.5477, 0.4993, 0.5155, 0.4996, 0.5196, 0.25, 0.1636, 0.8234, 0.1399, 0.8224, 0.1364, 0.5726, 0.1636, 0.5738, 0.4526, 0.0, 0.4812, 2.794e-09, 0.4833, 0.2494, 0.4504, 0.2494, 0.3488, 0.7496, 0.3224, 0.7489, 0.3185, 0.4994, 0.3488, 0.5002, 0.584, 0.0002579, 0.612, 0.0, 0.612, 0.2494, 0.5799, 0.2497, 0.5799, 0.4995, 0.5518, 0.4992, 0.5477, 0.2498, 0.5799, 0.2501, 0.616, 0.5002, 0.6424, 0.4995, 0.6424, 0.7489, 0.612, 0.7497, 0.4197, 0.0, 0.4483, 2.794e-09, 0.4504, 0.2494, 0.4176, 0.2494, 0.1671, 0.5737, 0.1909, 0.5726, 0.1909, 0.8222, 0.1636, 0.8234, 0.5518, 0.0002573, 0.5799, 0.0, 0.5799, 0.2494, 0.5477, 0.2497, 0.7151, 0.5018, 0.7353, 0.5007, 0.7353, 0.7504, 0.7121, 0.7518, 0.6764, 0.4995, 0.6484, 0.4992, 0.6442, 0.2498, 0.6764, 0.2501, 0.2902, 0.5001, 0.3166, 0.4994, 0.3166, 0.7488, 0.2863, 0.7496, 0.2454, 0.8234, 0.2217, 0.8224, 0.2182, 0.5726, 0.2454, 0.5738, 0.4526, 0.2494, 0.4812, 0.2494, 0.4833, 0.4987, 0.4504, 0.4987, 0.1126, 0.5736, 0.1364, 0.5726, 0.1364, 0.8222, 0.1091, 0.8234, 0.5136, 0.7499, 0.4872, 0.7491, 0.4833, 0.4996, 0.5136, 0.5004, 0.6162, 0.0002625, 0.6442, 0.0, 0.6442, 0.2494, 0.612, 0.2497, 0.6848, 0.5018, 0.7049, 0.5007, 0.7049, 0.7504, 0.6818, 0.7518, 0.6764, 0.2497, 0.6484, 0.2494, 0.6442, 0.0, 0.6764, 0.0003014, 0.5838, 0.5002, 0.6102, 0.4995, 0.6102, 0.7489, 0.5799, 0.7497, 0.8456, 0.7514, 0.8218, 0.7504, 0.8183, 0.5007, 0.8456, 0.5019, 0.4197, 0.2494, 0.4483, 0.2494, 0.4504, 0.4987, 0.4176, 0.4987, 0.249, 0.5737, 0.2727, 0.5726, 0.2727, 0.8222, 0.2454, 0.8234, 0.5458, 0.7499, 0.5194, 0.7491, 0.5155, 0.4996, 0.5458, 0.5004, 0.6162, 0.2501, 0.6442, 0.2498, 0.6442, 0.4992, 0.612, 0.4995, 0.7656, 0.2511, 0.7454, 0.2499, 0.7424, 0.0, 0.7656, 0.001356, 0.5516, 0.5002, 0.578, 0.4995, 0.578, 0.7489, 0.5477, 0.7497, 0.2182, 0.8234, 0.1944, 0.8224, 0.1909, 0.5726, 0.2182, 0.5738, 0.8236, 0.001039, 0.8474, 0.0, 0.8474, 0.2496, 0.8201, 0.2508, 0.6727, 0.7497, 0.6463, 0.749, 0.6424, 0.4995, 0.6727, 0.5003, 0.7638, 0.7518, 0.7436, 0.7506, 0.7406, 0.5007, 0.7638, 0.502, 0.612, 0.4995, 0.584, 0.4992, 0.5799, 0.2498, 0.612, 0.2501, 0.7656, 0.284, 0.7731, 0.284, 0.7731, 0.3168, 0.7656, 0.3168, 0.523, 0.7499, 0.5305, 0.7499, 0.5305, 0.7784, 0.523, 0.7784, 0.9443, 0.5007, 0.9517, 0.5007, 0.9517, 0.751, 0.9443, 0.7511, 0.5874, 0.7497, 0.5949, 0.7497, 0.5949, 0.7826, 0.5874, 0.7826, 0.5627, 0.7783, 0.5552, 0.7783, 0.5552, 0.7497, 0.5627, 0.7497, 0.8991, 0.2504, 0.9044, 0.2507, 0.9044, 0.5007, 0.8991, 0.5003, 0.7593, 0.4583, 0.7668, 0.4583, 0.7668, 0.4911, 0.7593, 0.4911, 0.7488, 0.7804, 0.7413, 0.7804, 0.7413, 0.7518, 0.7488, 0.7518, 0.7371, 0.0003736, 0.7424, 0.0, 0.7454, 0.2499, 0.7401, 0.2503, 0.3248, 1.0, 0.3185, 0.9998, 0.3185, 0.7496, 0.3248, 0.7498, 0.5305, 0.7499, 0.538, 0.7499, 0.538, 0.7784, 0.5305, 0.7784, 0.4713, 0.7491, 0.4783, 0.7492, 0.4783, 0.9994, 0.4713, 0.9993, 0.9882, 0.2506, 0.9945, 0.2504, 0.9945, 0.5005, 0.9882, 0.5007, 0.7065, 0.7804, 0.699, 0.7804, 0.699, 0.7518, 0.7065, 0.7518, 0.4574, 0.7492, 0.4644, 0.7491, 0.4644, 0.9994, 0.4574, 0.9994, 0.892, 0.5007, 0.8995, 0.5007, 0.8995, 0.7511, 0.892, 0.7511, 0.7293, 0.7518, 0.7368, 0.7518, 0.7368, 0.7804, 0.7293, 0.7804, 0.3166, 1.0, 0.3104, 0.9998, 0.3104, 0.7496, 0.3166, 0.7498, 0.8995, 0.5007, 0.907, 0.5007, 0.907, 0.7511, 0.8995, 0.7511, 0.6839, 0.7804, 0.6764, 0.7804, 0.6764, 0.7518, 0.6839, 0.7518, 0.3973, 0.7499, 0.4036, 0.7497, 0.4036, 0.9997, 0.3973, 1.0, 0.9825, 0.2504, 0.9755, 0.2503, 0.9755, 0.0, 0.9825, 8.44e-05, 0.5058, 0.7499, 0.5133, 0.7499, 0.5133, 0.7784, 0.5058, 0.7784, 0.9596, 0.5006, 0.9533, 0.5004, 0.9533, 0.2504, 0.9596, 0.2506, 0.3002, 0.7497, 0.3072, 0.7496, 0.3072, 0.9999, 0.3002, 1.0, 0.699, 0.7804, 0.6915, 0.7804, 0.6915, 0.7518, 0.699, 0.7518, 0.3436, 0.7498, 0.3499, 0.7496, 0.3499, 0.9998, 0.3436, 1.0, 0.9533, 0.0, 0.9607, 3.033e-05, 0.9607, 0.2504, 0.9533, 0.2503, 0.5777, 0.7783, 0.5702, 0.7783, 0.5702, 0.7497, 0.5777, 0.7497, 0.9825, 0.0, 0.9894, 8.443e-05, 0.9894, 0.2504, 0.9825, 0.2503, 0.9369, 0.751, 0.9295, 0.7511, 0.9295, 0.5007, 0.9369, 0.5007, 0.5702, 0.7783, 0.5627, 0.7783, 0.5627, 0.7497, 0.5702, 0.7497, 0.2863, 0.7497, 0.2933, 0.7496, 0.2933, 0.9999, 0.2863, 1.0, 0.9164, 0.0, 0.9238, 1.875e-05, 0.9238, 0.2504, 0.9164, 0.2504, 0.7488, 0.7518, 0.7563, 0.7518, 0.7563, 0.7804, 0.7488, 0.7804, 0.2802, 0.5726, 0.2856, 0.5729, 0.2856, 0.8229, 0.2802, 0.8226, 0.9681, 3.04e-05, 0.9755, 0.0, 0.9755, 0.2503, 0.9681, 0.2504, 0.7863, 0.78, 0.7788, 0.78, 0.7788, 0.7514, 0.7863, 0.7514, 0.7353, 0.501, 0.7406, 0.5007, 0.7436, 0.7506, 0.7383, 0.751, 0.3002, 1.0, 0.2933, 0.9999, 0.2933, 0.7496, 0.3002, 0.7497, 0.4833, 0.7499, 0.4908, 0.7499, 0.4908, 0.7784, 0.4833, 0.7784, 0.9221, 0.5007, 0.9295, 0.5007, 0.9295, 0.7511, 0.9221, 0.751, 0.9812, 0.5008, 0.9882, 0.5007, 0.9882, 0.751, 0.9812, 0.751, 0.4983, 0.7784, 0.4908, 0.7784, 0.4908, 0.7499, 0.4983, 0.7499, 0.9738, 0.5007, 0.9812, 0.5007, 0.9812, 0.751, 0.9738, 0.751, 0.8938, 0.0, 0.9013, 1.49e-08, 0.9013, 0.2504, 0.8938, 0.2504, 0.7638, 0.7514, 0.7713, 0.7514, 0.7713, 0.78, 0.7638, 0.78, 0.2727, 0.5726, 0.2802, 0.5726, 0.2802, 0.823, 0.2727, 0.823, 0.7881, 0.3369, 0.7806, 0.3369, 0.7806, 0.3083, 0.7881, 0.3083, 0.9721, 0.2504, 0.9784, 0.2506, 0.9784, 0.5007, 0.9721, 0.5004, 0.6102, 0.7783, 0.6027, 0.7783, 0.6027, 0.7497, 0.6102, 0.7497, 0.3311, 0.7498, 0.3373, 0.7496, 0.3373, 0.9998, 0.3311, 1.0, 0.5552, 0.7783, 0.5477, 0.7783, 0.5477, 0.7497, 0.5552, 0.7497, 0.9591, 0.5007, 0.9664, 0.5007, 0.9664, 0.751, 0.9591, 0.751, 0.7806, 0.2797, 0.7881, 0.2797, 0.7881, 0.3083, 0.7806, 0.3083, 0.9312, 0.2504, 0.9238, 0.2504, 0.9238, 1.875e-05, 0.9312, 0.0, 0.7638, 0.7804, 0.7563, 0.7804, 0.7563, 0.7518, 0.7638, 0.7518, 0.7097, 0.5015, 0.7151, 0.5018, 0.7121, 0.7518, 0.7068, 0.7514, 0.538, 0.7499, 0.5455, 0.7499, 0.5455, 0.7784, 0.538, 0.7784, 0.9044, 0.2507, 0.9098, 0.2504, 0.9098, 0.5003, 0.9044, 0.5007, 0.7743, 0.4911, 0.7668, 0.4911, 0.7668, 0.4583, 0.7743, 0.4583, 0.9459, 0.2504, 0.9385, 0.2504, 0.9385, 0.0, 0.9459, 1.74e-05, 0.4111, 0.7825, 0.4036, 0.7825, 0.4036, 0.7497, 0.4111, 0.7497, 0.9533, 0.2503, 0.9459, 0.2504, 0.9459, 3.15e-05, 0.9533, 0.0, 0.7656, 0.3168, 0.7731, 0.3168, 0.7731, 0.3496, 0.7656, 0.3496, 0.4455, 0.9994, 0.4385, 0.9993, 0.4385, 0.7491, 0.4455, 0.7492, 0.6502, 0.7497, 0.6577, 0.7497, 0.6577, 0.7826, 0.6502, 0.7826, 0.9882, 0.5008, 0.9952, 0.5007, 0.9952, 0.751, 0.9882, 0.751, 0.6271, 0.7497, 0.6346, 0.7497, 0.6346, 0.7826, 0.6271, 0.7826, 0.3973, 1.0, 0.3911, 0.9998, 0.3911, 0.7497, 0.3973, 0.7499, 0.6426, 0.7497, 0.6502, 0.7497, 0.6502, 0.7826, 0.6426, 0.7826, 0.9659, 0.2506, 0.9721, 0.2504, 0.9721, 0.5004, 0.9659, 0.5006, 0.7743, 0.4583, 0.7818, 0.4583, 0.7818, 0.4911, 0.7743, 0.4911, 0.9088, 0.0, 0.9164, 7.451e-09, 0.9164, 0.2504, 0.9088, 0.2504, 0.7806, 0.3168, 0.7731, 0.3168, 0.7731, 0.284, 0.7806, 0.284, 0.9088, 0.2504, 0.9013, 0.2504, 0.9013, 7.451e-09, 0.9088, 0.0, 0.6421, 0.7826, 0.6346, 0.7826, 0.6346, 0.7497, 0.6421, 0.7497, 0.9784, 0.2504, 0.9847, 0.2506, 0.9847, 0.5007, 0.9784, 0.5004, 0.3745, 0.7825, 0.367, 0.7825, 0.367, 0.7497, 0.3745, 0.7497, 0.3311, 0.9998, 0.3248, 1.0, 0.3248, 0.7498, 0.3311, 0.7496, 0.7518, 0.4583, 0.7593, 0.4583, 0.7593, 0.4911, 0.7518, 0.4911, 0.4504, 0.7491, 0.4574, 0.7492, 0.4574, 0.9994, 0.4504, 0.9994, 0.6652, 0.7497, 0.6727, 0.7497, 0.6727, 0.7826, 0.6652, 0.7826, 0.4385, 0.9993, 0.4315, 0.9994, 0.4315, 0.7492, 0.4385, 0.7491, 0.612, 0.7497, 0.6196, 0.7497, 0.6196, 0.7826, 0.612, 0.7826, 0.9607, 0.0, 0.9681, 3.167e-05, 0.9681, 0.2504, 0.9607, 0.2503, 0.7656, 0.3824, 0.7731, 0.3824, 0.7731, 0.4153, 0.7656, 0.4153, 0.9369, 0.5007, 0.9443, 0.5007, 0.9443, 0.751, 0.9369, 0.7511, 0.352, 0.7497, 0.3595, 0.7497, 0.3595, 0.7825, 0.352, 0.7825, 0.6794, 0.5015, 0.6848, 0.5018, 0.6818, 0.7518, 0.6764, 0.7514, 0.7806, 0.284, 0.7731, 0.284, 0.7731, 0.2511, 0.7806, 0.2511, 0.8938, 0.2507, 0.8991, 0.2504, 0.8991, 0.5003, 0.8938, 0.5007, 0.6652, 0.7826, 0.6577, 0.7826, 0.6577, 0.7497, 0.6652, 0.7497, 0.9312, 0.0, 0.9385, 1.758e-05, 0.9385, 0.2504, 0.9312, 0.2504, 0.367, 0.7825, 0.3595, 0.7825, 0.3595, 0.7497, 0.367, 0.7497, 0.9591, 0.751, 0.9517, 0.751, 0.9517, 0.5007, 0.9591, 0.5007, 0.7656, 0.3496, 0.7731, 0.3496, 0.7731, 0.3824, 0.7656, 0.3824, 0.4246, 0.7491, 0.4315, 0.7492, 0.4315, 0.9994, 0.4246, 0.9993, 0.7731, 0.3824, 0.7806, 0.3824, 0.7806, 0.4153, 0.7731, 0.4153, 0.7218, 0.7804, 0.7143, 0.7804, 0.7143, 0.7518, 0.7218, 0.7518, 0.9894, 8.214e-05, 0.9964, 0.0, 0.9964, 0.2503, 0.9894, 0.2504, 0.7731, 0.4153, 0.7806, 0.4153, 0.7806, 0.4481, 0.7731, 0.4481, 0.7713, 0.7514, 0.7788, 0.7514, 0.7788, 0.78, 0.7713, 0.78, 0.3848, 0.7497, 0.3911, 0.7499, 0.3911, 1.0, 0.3848, 0.9998, 0.7518, 0.4911, 0.7443, 0.4911, 0.7443, 0.4583, 0.7518, 0.4583, 0.7806, 0.3369, 0.7881, 0.3369, 0.7881, 0.3655, 0.7806, 0.3655, 0.9659, 0.5004, 0.9596, 0.5006, 0.9596, 0.2506, 0.9659, 0.2504, 0.3745, 0.7497, 0.382, 0.7497, 0.382, 0.7825, 0.3745, 0.7825, 0.7143, 0.7804, 0.7068, 0.7804, 0.7068, 0.7518, 0.7143, 0.7518, 0.9221, 0.7511, 0.9146, 0.7511, 0.9146, 0.5007, 0.9221, 0.5007, 0.7731, 0.284, 0.7656, 0.284, 0.7656, 0.2511, 0.7731, 0.2511, 0.6024, 0.7783, 0.5949, 0.7783, 0.5949, 0.7497, 0.6024, 0.7497, 0.907, 0.5007, 0.9146, 0.5007, 0.9146, 0.7511, 0.907, 0.7511, 0.7656, 0.4153, 0.7731, 0.4153, 0.7731, 0.4481, 0.7656, 0.4481, 0.5155, 0.7499, 0.523, 0.7499, 0.523, 0.7784, 0.5155, 0.7784, 0.9459, 0.2504, 0.9522, 0.2506, 0.9522, 0.5006, 0.9459, 0.5004, 0.5874, 0.7826, 0.5799, 0.7826, 0.5799, 0.7497, 0.5874, 0.7497, 0.7806, 0.2511, 0.7881, 0.2511, 0.7881, 0.2797, 0.7806, 0.2797, 0.3436, 0.9998, 0.3373, 1.0, 0.3373, 0.7498, 0.3436, 0.7496, 0.6196, 0.7497, 0.6271, 0.7497, 0.6271, 0.7826, 0.6196, 0.7826, 0.7218, 0.7518, 0.7293, 0.7518, 0.7293, 0.7804, 0.7218, 0.7804, 0.4644, 0.7491, 0.4713, 0.7492, 0.4713, 0.9994, 0.4644, 0.9994, 0.7731, 0.3496, 0.7806, 0.3496, 0.7806, 0.3824, 0.7731, 0.3824, 0.5058, 0.7784, 0.4983, 0.7784, 0.4983, 0.7499, 0.5058, 0.7499, 0.4246, 0.9993, 0.4176, 0.9994, 0.4176, 0.7492, 0.4246, 0.7491, 0.7731, 0.3168, 0.7806, 0.3168, 0.7806, 0.3496, 0.7731, 0.3496, 0.6839, 0.7518, 0.6915, 0.7518, 0.6915, 0.7804, 0.6839, 0.7804, 0.9664, 0.5007, 0.9738, 0.5007, 0.9738, 0.751, 0.9664, 0.751, 0.0, 0.0, 0.0, 0.0, 0.0, 0.0, 0.0, 0.0, 0.0, 0.0, 0.0, 0.0, 0.0, 0.0, 0.0, 0.0, 0.0, 0.0, 0.0, 0.0, 0.0, 0.0, 0.0, 0.0, 0.0, 0.0, 0.0, 0.0, 0.0, 0.0, 0.0, 0.0, 0.0, 0.0, 0.0, 0.0, 0.0, 0.0, 0.0, 0.0, 0.0, 0.0, 0.0, 0.0, 0.0, 0.0, 0.0, 0.0, 0.0, 0.0, 0.0, 0.0, 0.0, 0.0, 0.0, 0.0, 0.0, 0.0, 0.0, 0.0, 0.0, 0.0, 0.0, 0.0, 0.0, 0.0, 0.0, 0.0, 0.0, 0.0, 0.0, 0.0, 0.0, 0.0, 0.0, 0.0, 0.0, 0.0, 0.0, 0.0, 0.0, 0.0, 0.0, 0.0, 0.0, 0.0, 0.0, 0.0, 0.0, 0.0, 0.0, 0.0, 0.0, 0.0, 0.0, 0.0, 0.0, 0.0, 0.0, 0.0, 0.0, 0.0, 0.0, 0.0, 0.0, 0.0, 0.0, 0.0, 0.0, 0.0, 0.0, 0.0, 0.0, 0.0, 0.0, 0.0, 0.0, 0.0, 0.0, 0.0, 0.0, 0.0, 0.0, 0.0, 0.0, 0.0, 0.0, 0.0, 0.0, 0.0, 0.0, 0.0, 0.0, 0.0, 0.0, 0.0, 0.0, 0.0, 0.0, 0.0, 0.0, 0.0, 0.0, 0.0, 0.0, 0.0, 0.0, 0.0, 0.0, 0.0, 0.0, 0.0, 0.0, 0.0, 0.0, 0.0, 0.0, 0.0, 0.0, 0.0, 0.0, 0.0, 0.0, 0.0, 0.0, 0.0, 0.0, 0.0, 0.0, 0.0, 0.0, 0.0, 0.0, 0.0, 0.0, 0.0, 0.0, 0.0, 0.0, 0.0, 0.0, 0.0, 0.0, 0.0, 0.0, 0.0, 0.0, 0.0, 0.0, 0.0, 0.0, 0.0, 0.0, 0.0, 0.0, 0.0, 0.0, 0.0, 0.0, 0.0, 0.0, 0.0, 0.0, 0.0, 0.0, 0.0, 0.0, 0.0, 0.0, 0.0, 0.0, 0.0, 0.0, 0.0, 0.0, 0.0, 0.0, 0.0, 0.0, 0.0, 0.0, 0.0, 0.0, 0.0, 0.0, 0.0, 0.0, 0.0, 0.0, 0.0, 0.0, 0.0, 0.0, 0.0, 0.0, 0.0, 0.0, 0.0, 0.0, 0.0, 0.0, 0.0, 0.0, 0.0, 0.0, 0.0, 0.0, 0.0, 0.0, 0.0, 0.0, 0.0, 0.0, 0.0, 0.0, 0.0, 0.0, 0.0, 0.0, 0.0, 0.0, 0.0, 0.0, 0.0, 0.0, 0.0, 0.0, 0.0, 0.0, 0.0, 0.0, 0.0, 0.0, 0.0, 0.0, 0.0, 0.0, 0.0, 0.0, 0.0, 0.0, 0.0, 0.0, 0.0, 0.0, 0.0, 0.0, 0.0, 0.0, 0.0, 0.0, 0.0, 0.0, 0.0, 0.0, 0.0, 0.0, 0.0, 0.0, 0.0, 0.0, 0.0, 0.0, 0.0, 0.0, 0.0, 0.0, 0.0, 0.0, 0.0, 0.0, 0.0, 0.0, 0.0, 0.0, 0.0, 0.0, 0.0, 0.0, 0.0, 0.0, 0.0, 0.0, 0.0, 0.0, 0.0, 0.0, 0.0, 0.0, 0.0, 0.0, 0.0, 0.0, 0.0, 0.0, 0.0, 0.0, 0.0, 0.0, 0.0, 0.0, 0.0, 0.0, 0.0, 0.0, 0.0, 0.0, 0.0, 0.0, 0.0, 0.0, 0.0, 0.0, 0.0, 0.0, 0.0, 0.0, 0.0, 0.0, 0.0, 0.0, 0.0, 0.0, 0.0, 0.0, 0.0, 0.0, 0.0, 0.0, 0.0, 0.0, 0.0, 0.0, 0.0, 0.0, 0.0, 0.0, 0.0, 0.0, 0.0, 0.0, 0.0, 0.0, 0.0, 0.0, 0.0, 0.0, 0.0, 0.0, 0.0, 0.0, 0.0, 0.0, 0.0, 0.0, 0.0, 0.0, 0.0, 0.0, 0.0, 0.0, 0.0, 0.0, 0.0, 0.0, 0.0, 0.0, 0.0, 0.0, 0.0, 0.0, 0.0, 0.0, 0.0, 0.0, 0.0, 0.0, 0.0, 0.0, 0.0, 0.0, 0.0, 0.0, 0.0, 0.0, 0.0, 0.0, 0.0, 0.0, 0.0, 0.0, 0.0, 0.0, 0.0, 0.0, 0.0, 0.0, 0.0, 0.0, 0.0, 0.0, 0.0, 0.0, 0.0, 0.0, 0.0, 0.0, 0.0, 0.0, 0.0, 0.0, 0.0, 0.0, 0.0, 0.0, 0.0, 0.0, 0.0, 0.0, 0.0, 0.0, 0.0, 0.0, 0.0, 0.0, 0.0, 0.0, 0.0, 0.0, 0.0, 0.0, 0.0, 0.0, 0.0, 0.0, 0.0, 0.0, 0.0, 0.0, 0.0, 0.0, 0.0, 0.0, 0.0, 0.0, 0.0, 0.0, 0.0, 0.0, 0.0, 0.0, 0.0, 0.0, 0.0, 0.0, 0.0, 0.0, 0.0, 0.0, 0.0, 0.0, 0.0, 0.0, 0.0, 0.0, 0.0, 0.0, 0.0, 0.0, 0.0, 0.0, 0.0, 0.0, 0.0, 0.0, 0.0, 0.0, 0.0, 0.0, 0.0, 0.0, 0.0, 0.0, 0.0, 0.0, 0.0, 0.0, 0.0, 0.0, 0.0, 0.0, 0.0, 0.0, 0.0, 0.0, 0.0, 0.0, 0.0, 0.0, 0.0, 0.0, 0.0, 0.0, 0.0, 0.0, 0.0, 0.0, 0.0, 0.0, 0.0, 0.0, 0.0, 0.0, 0.0, 0.0, 0.0, 0.0, 0.0, 0.0, 0.0, 0.0, 0.0, 0.0, 0.0, 0.0, 0.0, 0.0, 0.0, 0.0, 0.0, 0.0, 0.0, 0.0, 0.0, 0.0, 0.0, 0.0, 0.0, 0.0, 0.0, 0.0, 0.0, 0.0, 0.0, 0.0, 0.0, 0.0, 0.0, 0.0, 0.0, 0.0, 0.0, 0.0, 0.0, 0.0, 0.0, 0.0, 0.0, 0.0, 0.0, 0.0, 0.0, 0.0, 0.0, 0.0, 0.0, 0.0, 0.0, 0.0, 0.0, 0.0, 0.0, 0.0, 0.0, 0.0, 0.0, 0.0, 0.0, 0.0, 0.0, 0.0, 0.0, 0.0, 0.0, 0.0, 0.0, 0.0, 0.0, 0.0, 0.0, 0.0, 0.0, 0.0, 0.0, 0.0, 0.0, 0.0, 0.0, 0.0, 0.0, 0.0, 0.0, 0.0, 0.0, 0.0, 0.0, 0.0, 0.0, 0.0, 0.0, 0.0, 0.0, 0.0, 0.0, 0.0, 0.0, 0.0, 0.0, 0.0, 0.0, 0.0, 0.0, 0.0, 0.0, 0.0, 0.0, 0.0, 0.0, 0.0, 0.0, 0.0, 0.0, 0.0, 0.0, 0.0, 0.0, 0.0, 0.0, 0.0, 0.0, 0.0, 0.0, 0.0, 0.0, 0.0, 0.0, 0.0, 0.0, 0.0, 0.0, 0.0, 0.0, 0.0, 0.0, 0.0, 0.0, 0.0, 0.0, 0.0, 0.0, 0.0, 0.0, 0.0, 0.0, 0.0, 0.0, 0.0, 0.0, 0.0, 0.0, 0.0, 0.0, 0.0, 0.0, 0.0, 0.0, 0.0, 0.0, 0.0, 0.0, 0.0, 0.0, 0.0, 0.0, 0.0, 0.0, 0.0, 0.0, 0.0, 0.0, 0.0, 0.0, 0.0, 0.0, 0.0, 0.0, 0.0, 0.0, 0.0, 0.0, 0.0, 0.0, 0.0, 0.0, 0.0, 0.0, 0.0, 0.0, 0.0, 0.0, 0.0, 0.0, 0.0, 0.0, 0.0, 0.0, 0.0, 0.0, 0.0, 0.0, 0.0, 0.0, 0.0, 0.0, 0.0, 0.0, 0.0, 0.0, 0.0, 0.0, 0.0, 0.0, 0.0, 0.0, 0.0, 0.0, 0.0, 0.0, 0.0, 0.0, 0.0, 0.0, 0.0, 0.0, 0.0, 0.0, 0.0, 0.0, 0.0, 0.0, 0.0, 0.0, 0.0, 0.0, 0.0, 0.0, 0.0, 0.0, 0.0, 0.0, 0.0, 0.0, 0.0, 0.0, 0.0, 0.0, 0.0, 0.0, 0.0, 0.0, 0.0, 0.0, 0.0, 0.0, 0.0, 0.0, 0.0, 0.0, 0.0, 0.0, 0.0, 0.0, 0.0, 0.0, 0.0, 0.0, 0.0, 0.0, 0.0, 0.0, 0.0, 0.0, 0.0, 0.0, 0.0, 0.0, 0.0, 0.0, 0.0, 0.0, 0.0, 0.0, 0.0, 0.0, 0.0, 0.0, 0.0, 0.0, 0.0, 0.0, 0.0, 0.0, 0.0, 0.0, 0.0, 0.0, 0.0, 0.0, 0.0, 0.0, 0.0, 0.0, 0.0, 0.0, 0.0, 0.0, 0.0, 0.0, 0.0, 0.0, 0.0, 0.0, 0.0, 0.0, 0.0, 0.0, 0.0, 0.0, 0.0, 0.0, 0.0, 0.0, 0.0, 0.0, 0.0, 0.0, 0.0, 0.0, 0.0, 0.0, 0.0, 0.0, 0.0, 0.0, 0.0, 0.0, 0.0, 0.0, 0.0, 0.0, 0.0, 0.0, 0.0, 0.0, 0.0, 0.0, 0.0, 0.0, 0.0, 0.0, 0.0, 0.0, 0.0, 0.0, 0.0, 0.0, 0.0, 0.0, 0.0, 0.0, 0.0, 0.0, 0.0, 0.0, 0.0, 0.0, 0.0, 0.0, 0.0, 0.0, 0.0, 0.0, 0.0, 0.0, 0.0, 0.0, 0.0, 0.0, 0.0, 0.0, 0.0, 0.0, 0.0, 0.0, 0.0, 0.0, 0.0, 0.0, 0.0, 0.0, 0.0, 0.0, 0.0, 0.0, 0.0, 0.0, 0.0, 0.0, 0.0, 0.0, 0.0, 0.0, 0.0, 0.0, 0.0, 0.0, 0.0, 0.0, 0.0, 0.0, 0.0, 0.0, 0.0, 0.0, 0.0, 0.0, 0.0, 0.0, 0.0, 0.0, 0.0, 0.0, 0.0, 0.0, 0.0, 0.0, 0.0, 0.0, 0.0, 0.0, 0.0, 0.0, 0.0, 0.0, 0.0, 0.0, 0.0, 0.0, 0.0, 0.0, 0.0, 0.0, 0.0, 0.0, 0.0, 0.0, 0.0, 0.0, 0.0, 0.0, 0.0, 0.0, 0.0, 0.0, 0.0, 0.0, 0.0, 0.0, 0.0, 0.0, 0.0, 0.0, 0.0, 0.0, 0.0, 0.0, 0.0, 0.0, 0.0, 0.0, 0.0, 0.0, 0.0, 0.0, 0.0, 0.0, 0.0, 0.0, 0.0, 0.0, 0.0, 0.0, 0.0, 0.0, 0.0, 0.0, 0.0, 0.0, 0.0, 0.0, 0.0, 0.0, 0.0, 0.0, 0.0, 0.0, 0.0, 0.0, 0.0, 0.0, 0.0, 0.0, 0.0, 0.0, 0.0, 0.0, 0.0, 0.0, 0.0, 0.0, 0.0, 0.0, 0.0, 0.0, 0.0, 0.0, 0.0, 0.0, 0.0, 0.0, 0.0, 0.0, 0.0, 0.0, 0.0, 0.0, 0.0, 0.0, 0.0, 0.0, 0.0, 0.0, 0.0, 0.0, 0.0, 0.0, 0.0, 0.0, 0.0, 0.0, 0.0, 0.0, 0.0, 0.0, 0.0, 0.0, 0.0, 0.0, 0.0, 0.0, 0.0, 0.0, 0.0, 0.0, 0.0, 0.0, 0.0, 0.0, 0.0, 0.0, 0.0, 0.0, 0.0, 0.0, 0.0, 0.0, 0.0, 0.0, 0.0, 0.0, 0.0, 0.0, 0.0, 0.0, 0.0, 0.0, 0.0, 0.0, 0.0, 0.0, 0.0, 0.0, 0.0, 0.0, 0.0, 0.0, 0.0, 0.0, 0.0, 0.0, 0.0, 0.0, 0.0, 0.0, 0.0, 0.0, 0.0, 0.0, 0.0, 0.0, 0.0, 0.0, 0.0, 0.0, 0.0, 0.0, 0.0, 0.0, 0.0, 0.0, 0.0, 0.0, 0.0, 0.0, 0.0, 0.0, 0.0, 0.0, 0.0, 0.0, 0.0, 0.0, 0.0, 0.0, 0.0, 0.0, 0.0, 0.0, 0.0, 0.0, 0.0, 0.0, 0.0, 0.0, 0.0, 0.0, 0.0, 0.0, 0.0, 0.0, 0.0, 0.0, 0.0, 0.0, 0.0, 0.0, 0.0, 0.0, 0.0, 0.0, 0.0, 0.0, 0.0, 0.0, 0.0, 0.0, 0.0, 0.0, 0.0, 0.0, 0.0, 0.0, 0.0, 0.0, 0.0, 0.0, 0.0, 0.0, 0.0, 0.0, 0.0, 0.0, 0.0, 0.0, 0.0, 0.0, 0.0, 0.0, 0.0, 0.0, 0.0, 0.0, 0.0, 0.0, 0.0, 0.0, 0.0, 0.0, 0.0, 0.0, 0.0, 0.0, 0.0, 0.0, 0.0, 0.0, 0.0, 0.0, 0.0, 0.0, 0.0, 0.0, 0.0, 0.0, 0.0, 0.0, 0.0, 0.0, 0.0, 0.0, 0.0, 0.0, 0.0, 0.0, 0.0, 0.0, 0.0, 0.0, 0.0, 0.0, 0.0, 0.0, 0.0, 0.0, 0.0, 0.0, 0.0, 0.0, 0.0, 0.0, 0.0, 0.0, 0.0, 0.0, 0.0, 0.0, 0.0, 0.0, 0.0, 0.0, 0.0, 0.0, 0.0, 0.0, 0.0, 0.0, 0.0, 0.0, 0.0, 0.0, 0.0, 0.0, 0.0, 0.0, 0.0, 0.0, 0.0, 0.0, 0.0, 0.0, 0.0, 0.0, 0.0, 0.0, 0.0, 0.0, 0.0, 0.0, 0.0, 0.0, 0.0, 0.0, 0.0, 0.0, 0.0, 0.0, 0.0, 0.0, 0.0, 0.0, 0.0, 0.0, 0.0, 0.0, 0.0, 0.0, 0.0, 0.0, 0.0, 0.0, 0.0, 0.0, 0.0, 0.0, 0.0, 0.0, 0.0, 0.0, 0.0, 0.0, 0.0, 0.0, 0.0, 0.0, 0.0, 0.0, 0.0, 0.0, 0.0, 0.0, 0.0, 0.0, 0.0, 0.0, 0.0, 0.0, 0.0, 0.0, 0.0, 0.0, 0.0, 0.0, 0.0, 0.0, 0.0, 0.0, 0.0, 0.0, 0.0, 0.0, 0.0, 0.0, 0.0, 0.0, 0.0, 0.0, 0.0, 0.0, 0.0, 0.0, 0.0, 0.0, 0.0, 0.0, 0.0, 0.0, 0.0, 0.0, 0.0, 0.0, 0.0, 0.0, 0.0, 0.0, 0.0, 0.0, 0.0, 0.0, 0.0, 0.0, 0.0, 0.0, 0.0, 0.0, 0.0, 0.0, 0.0, 0.0, 0.0, 0.0, 0.0, 0.0, 0.0, 0.0, 0.0, 0.0, 0.0, 0.0, 0.0, 0.0, 0.0, 0.0, 0.0, 0.0, 0.0, 0.0, 0.0, 0.0, 0.0, 0.0, 0.0, 0.0, 0.0, 0.0, 0.0, 0.0, 0.0, 0.0, 0.0, 0.0, 0.0, 0.0, 0.0, 0.0, 0.0, 0.0, 0.0, 0.0, 0.0, 0.0, 0.0, 0.0, 0.0, 0.0, 0.0, 0.0, 0.0, 0.0, 0.0, 0.0, 0.0, 0.0, 0.0, 0.0, 0.0, 0.0, 0.0, 0.0, 0.0, 0.0, 0.0, 0.0, 0.0, 0.0, 0.0, 0.0, 0.0, 0.0, 0.0, 0.0, 0.0, 0.0, 0.0, 0.0, 0.0, 0.0, 0.0, 0.0, 0.0, 0.0, 0.0, 0.0, 0.0, 0.0, 0.0, 0.0, 0.0, 0.0, 0.0, 0.0, 0.0, 0.0, 0.0, 0.0, 0.0, 0.0, 0.0, 0.0, 0.0, 0.0, 0.0, 0.0, 0.0, 0.0, 0.0, 0.0, 0.0, 0.0, 0.0, 0.0, 0.0, 0.0, 0.0, 0.0, 0.0, 0.0, 0.0, 0.0, 0.0, 0.0, 0.0, 0.0, 0.0, 0.0, 0.0, 0.0, 0.0, 0.0, 0.0, 0.0, 0.0, 0.0, 0.0, 0.0, 0.0, 0.0, 0.0, 0.0, 0.0, 0.0, 0.0, 0.0, 0.0, 0.0, 0.0, 0.0, 0.0, 0.0, 0.0, 0.0, 0.0, 0.0, 0.0, 0.0, 0.0, 0.0, 0.0, 0.0, 0.0, 0.0, 0.0, 0.0, 0.0, 0.0, 0.0, 0.0, 0.0, 0.0, 0.0, 0.0, 0.0, 0.0, 0.0, 0.0, 0.0, 0.0, 0.0, 0.0, 0.0, 0.0, 0.0, 0.0, 0.0, 0.0, 0.0, 0.0, 0.0, 0.0, 0.0, 0.0, 0.0, 0.0, 0.0, 0.0, 0.0, 0.0, 0.0, 0.0, 0.0, 0.0, 0.0, 0.0, 0.0, 0.0, 0.0, 0.0, 0.0, 0.0, 0.0, 0.0, 0.0, 0.0, 0.0, 0.0, 0.0, 0.0, 0.0, 0.0, 0.0, 0.0, 0.0, 0.0, 0.0, 0.0, 0.0, 0.0, 0.0, 0.0, 0.0, 0.0, 0.0, 0.0, 0.0, 0.0, 0.0, 0.0, 0.0, 0.0, 0.0, 0.0, 0.0, 0.0, 0.0, 0.0, 0.0, 0.0, 0.0, 0.0, 0.0, 0.0, 0.0, 0.0, 0.0, 0.0, 0.0, 0.0, 0.0, 0.0, 0.0, 0.0, 0.0, 0.0, 0.0, 0.0, 0.0, 0.0, 0.0, 0.0, 0.0, 0.0, 0.0, 0.0, 0.0, 0.0, 0.0, 0.0, 0.0, 0.0, 0.0, 0.0, 0.0, 0.0, 0.0, 0.0, 0.0, 0.0, 0.0, 0.0, 0.0, 0.0, 0.0, 0.0, 0.0, 0.0, 0.0, 0.0, 0.0, 0.0, 0.0, 0.0, 0.0, 0.0, 0.0, 0.0, 0.0, 0.0, 0.0, 0.0, 0.0, 0.0, 0.0, 0.0, 0.0, 0.0, 0.0, 0.0, 0.0, 0.0, 0.0, 0.0, 0.0, 0.0, 0.0, 0.0, 0.0, 0.0, 0.0, 0.0, 0.0, 0.0, 0.0, 0.0, 0.0, 0.0, 0.0, 0.0, 0.0, 0.0, 0.0, 0.0, 0.0, 0.0, 0.0, 0.0, 0.0, 0.0, 0.0, 0.0, 0.0, 0.0, 0.0, 0.0, 0.0, 0.0, 0.0, 0.0, 0.0, 0.0, 0.0, 0.0, 0.0, 0.0, 0.0, 0.0, 0.0, 0.0, 0.0, 0.0, 0.0, 0.0, 0.0, 0.0, 0.0, 0.0, 0.0, 0.0, 0.0, 0.0, 0.0, 0.0, 0.0, 0.0, 0.0, 0.0, 0.0, 0.0, 0.0, 0.0, 0.0, 0.0, 0.0, 0.0, 0.0, 0.0, 0.0, 0.0, 0.0, 0.0, 0.0, 0.0, 0.0, 0.0, 0.0, 0.0, 0.0, 0.0, 0.0, 0.0, 0.0, 0.0, 0.0, 0.0, 0.0, 0.0, 0.0, 0.0, 0.0, 0.0, 0.0, 0.0, 0.0, 0.0, 0.0, 0.0, 0.0, 0.0, 0.0, 0.0, 0.0, 0.0, 0.0, 0.0, 0.0, 0.0, 0.0, 0.0, 0.0, 0.0, 0.0, 0.0, 0.0, 0.0, 0.0, 0.0, 0.0, 0.0, 0.0, 0.0, 0.0, 0.0, 0.0, 0.0, 0.0, 0.0, 0.0, 0.0, 0.0, 0.0, 0.0, 0.0, 0.0, 0.0, 0.0, 0.0, 0.0, 0.0, 0.0, 0.0, 0.0, 0.0, 0.0, 0.0, 0.0, 0.0, 0.0, 0.0, 0.0, 0.0, 0.0, 0.0, 0.0, 0.0, 0.0, 0.0, 0.0, 0.0, 0.0, 0.0, 0.0, 0.0, 0.0, 0.0, 0.0, 0.0, 0.0, 0.0, 0.0, 0.0, 0.0, 0.0, 0.0, 0.0, 0.0, 0.0, 0.0, 0.0, 0.0, 0.0, 0.0, 0.0, 0.0, 0.0, 0.0, 0.0, 0.0, 0.0, 0.0, 0.0, 0.0, 0.0, 0.0, 0.0, 0.0, 0.0, 0.0, 0.0, 0.0, 0.0, 0.0, 0.0, 0.0, 0.0, 0.0, 0.0, 0.0, 0.0, 0.0, 0.0, 0.0, 0.0, 0.0, 0.0, 0.0, 0.0, 0.0, 0.0, 0.0, 0.0, 0.0, 0.0, 0.0, 0.0, 0.0, 0.0, 0.0, 0.0, 0.0, 0.0, 0.0, 0.0, 0.0, 0.0, 0.0, 0.0, 0.0, 0.0, 0.0, 0.0, 0.0, 0.0, 0.0, 0.0, 0.0, 0.0, 0.0, 0.0, 0.0, 0.0, 0.0, 0.0, 0.0, 0.0, 0.0, 0.0, 0.0, 0.0, 0.0, 0.0, 0.0, 0.0, 0.0, 0.0, 0.0, 0.0, 0.0, 0.0, 0.0, 0.0, 0.0, 0.0, 0.0, 0.0, 0.0, 0.0, 0.0, 0.0, 0.0, 0.0, 0.0, 0.0, 0.0, 0.0, 0.0, 0.0, 0.0, 0.0, 0.0, 0.0])
me_circle_002.materials.append(mat_wood)
me_circle_002.materials.append(mat_steel)
me_circle_002.update()

# ---- objects
ob_circle = bpy.data.objects.new('Circle', me_circle_002)

# ---- transforms, parenting, visibility, modifiers, constraints
ob_circle.location = (0.0, 0.0, 0.0)
_m = ob_circle.modifiers.new('Auto Smooth', 'NODES')
_m.node_group = ng_auto_smooth
_gi = [s.identifier for s in ng_auto_smooth.interface.items_tree if s.item_type == 'SOCKET' and s.in_out == 'INPUT']
_m[_gi[1]] = 0.5236  # Angle

# ---- collection membership
col_collection.objects.link(ob_circle)

# ---- scene / render settings (as saved in the file)
scene.frame_start = 1; scene.frame_end = 250; scene.frame_set(1)
scene.render.engine = 'BLENDER_EEVEE_NEXT'
scene.cycles.sampling_pattern = 'TABULATED_SOBOL'
scene.cycles.use_light_tree = False
scene.view_settings.view_transform = 'Filmic'
bpy.context.view_layer.update()

# ---- added for rendering (the .blend has no active camera and no usable light): camera, sun
cam_auto = bpy.data.cameras.new('AutoCamera')
cam_auto.lens = 50.0
cam_auto.sensor_width = 36.0
cam_auto.clip_end = 1000.0
ob_auto_camera = bpy.data.objects.new('AutoCamera', cam_auto)
scene.collection.objects.link(ob_auto_camera)
ob_auto_camera.location = (3.36278, -4.03534, 3.52316)
ob_auto_camera.rotation_euler = (1.09748, -7.21219e-08, 0.694738)
scene.camera = ob_auto_camera
light_auto_sun = bpy.data.lights.new('AutoSun', 'SUN')
light_auto_sun.energy = 3.0
light_auto_sun.angle = 0.0523599
ob_auto_sun = bpy.data.objects.new('AutoSun', light_auto_sun)
scene.collection.objects.link(ob_auto_sun)
ob_auto_sun.rotation_euler = (0.872665, 0.174533, 0.523599)
bpy.context.view_layer.update()
